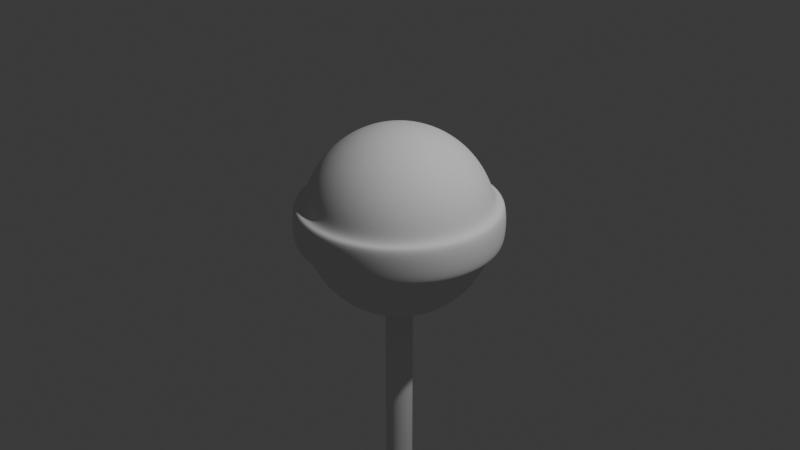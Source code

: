 # Source: Chupa_Chups.blend  (saved by Blender 4.2.66; exported with 4.5.12 LTS)
import bpy
from mathutils import Matrix  # noqa: F401  (used for matrix-valued properties, if any)

bpy.ops.wm.read_factory_settings(use_empty=True)
scene = bpy.context.scene
scene.name = 'Scene'

# ---- collections
col_collection = bpy.data.collections.new('Collection'); scene.collection.children.link(col_collection)

# ---- world
world_world = bpy.data.worlds.new('World'); scene.world = world_world
world_world.use_nodes = True; world_world.node_tree.nodes.clear()
_N = world_world.node_tree.nodes; _L = world_world.node_tree.links
n0 = _N.new('ShaderNodeOutputWorld'); n0.name = 'World Output'; n0.location = (300, 300)
n1 = _N.new('ShaderNodeBackground'); n1.name = 'Background'; n1.location = (10, 300)
n1.inputs[0].default_value = (0.05088, 0.05088, 0.05088, 1.0)
_L.new(n1.outputs[0], n0.inputs[0])
n0.is_active_output = True
world_world.color = (0.05088, 0.05088, 0.05088)
world_world.sun_shadow_jitter_overblur = 0.0

# ---- cameras
cam_camera = bpy.data.cameras.new('Camera')
cam_camera.clip_end = 100.0
cam_camera.ortho_scale = 7.314

# ---- lights
light_light = bpy.data.lights.new('Light', 'POINT')
light_light.energy = 1000.0
light_light.shadow_soft_size = 0.1

# ---- meshes
me_sphere = bpy.data.meshes.new('Sphere')
me_sphere.from_pydata([(0.0, 0.5556, 0.8315), (0.0, 0.8315, 0.5556), (0.0, 0.8315, -0.5556), (0.03806, 0.1913, 0.9808), (0.07466, 0.3753, 0.9239), (0.1084, 0.5449, 0.8315), (0.1379, 0.6935, 0.7071), (0.1622, 0.8155, 0.5556), (0.1802, 0.9061, 0.3827), (0.1802, 0.9061, -0.3827), (0.1622, 0.8155, -0.5556), (0.1379, 0.6935, -0.7071), (0.1084, 0.5449, -0.8315), (0.07466, 0.3753, -0.9239), (0.02616, 0.1315, -0.981), (0.07466, 0.1802, 0.9808), (0.1464, 0.3536, 0.9239), (0.2126, 0.5133, 0.8315), (0.2706, 0.6533, 0.7071), (0.3182, 0.7682, 0.5556), (0.3536, 0.8536, 0.3827), (0.3536, 0.8536, -0.3827), (0.3182, 0.7682, -0.5556), (0.2706, 0.6533, -0.7071), (0.2126, 0.5133, -0.8315), (0.1464, 0.3536, -0.9239), (0.05131, 0.1239, -0.981), (0.1084, 0.1622, 0.9808), (0.2126, 0.3182, 0.9239), (0.3087, 0.4619, 0.8315), (0.3928, 0.5879, 0.7071), (0.4619, 0.6913, 0.5556), (0.5133, 0.7682, 0.3827), (0.5133, 0.7682, -0.3827), (0.4619, 0.6913, -0.5556), (0.3928, 0.5879, -0.7071), (0.3087, 0.4619, -0.8315), (0.2126, 0.3182, -0.9239), (0.07449, 0.1115, -0.981), (0.1379, 0.1379, 0.9808), (0.2706, 0.2706, 0.9239), (0.3928, 0.3928, 0.8315), (0.5, 0.5, 0.7071), (0.5879, 0.5879, 0.5556), (0.6533, 0.6533, 0.3827), (0.6533, 0.6533, -0.3827), (0.5879, 0.5879, -0.5556), (0.5, 0.5, -0.7071), (0.3928, 0.3928, -0.8315), (0.2706, 0.2706, -0.9239), (0.09481, 0.09481, -0.981), (0.1622, 0.1084, 0.9808), (0.3182, 0.2126, 0.9239), (0.4619, 0.3087, 0.8315), (0.5879, 0.3928, 0.7071), (0.6913, 0.4619, 0.5556), (0.7682, 0.5133, 0.3827), (0.7682, 0.5133, -0.3827), (0.6913, 0.4619, -0.5556), (0.5879, 0.3928, -0.7071), (0.4619, 0.3087, -0.8315), (0.3182, 0.2126, -0.9239), (0.1115, 0.07449, -0.981), (0.0, 0.0, 1.0), (0.1802, 0.07466, 0.9808), (0.3536, 0.1464, 0.9239), (0.5133, 0.2126, 0.8315), (0.6533, 0.2706, 0.7071), (0.7682, 0.3182, 0.5556), (0.8536, 0.3536, 0.3827), (0.8536, 0.3536, -0.3827), (0.7682, 0.3182, -0.5556), (0.6533, 0.2706, -0.7071), (0.5133, 0.2126, -0.8315), (0.3536, 0.1464, -0.9239), (0.1239, 0.05131, -0.981), (0.1913, 0.03806, 0.9808), (0.3753, 0.07466, 0.9239), (0.5449, 0.1084, 0.8315), (0.6935, 0.1379, 0.7071), (0.8155, 0.1622, 0.5556), (0.9061, 0.1802, 0.3827), (0.9061, 0.1802, -0.3827), (0.8155, 0.1622, -0.5556), (0.6935, 0.1379, -0.7071), (0.5449, 0.1084, -0.8315), (0.3753, 0.07466, -0.9239), (0.1315, 0.02616, -0.981), (0.1951, -1.118e-08, 0.9808), (0.3827, -2.235e-08, 0.9239), (0.5556, -5.215e-08, 0.8315), (0.7071, 1.49e-08, 0.7071), (0.8315, -8.941e-08, 0.5556), (0.9239, 4.47e-08, 0.3827), (0.9239, 4.47e-08, -0.3827), (0.8315, -8.941e-08, -0.5556), (0.7071, 1.49e-08, -0.7071), (0.5556, -5.215e-08, -0.8315), (0.3827, -2.235e-08, -0.9239), (0.1341, -7.681e-09, -0.981), (0.1913, -0.03806, 0.9808), (0.3753, -0.07466, 0.9239), (0.5449, -0.1084, 0.8315), (0.6935, -0.1379, 0.7071), (0.8155, -0.1622, 0.5556), (0.9061, -0.1802, 0.3827), (0.9061, -0.1802, -0.3827), (0.8155, -0.1622, -0.5556), (0.6935, -0.1379, -0.7071), (0.5449, -0.1084, -0.8315), (0.3753, -0.07466, -0.9239), (0.1315, -0.02616, -0.981), (0.1802, -0.07466, 0.9808), (0.3536, -0.1464, 0.9239), (0.5133, -0.2126, 0.8315), (0.6533, -0.2706, 0.7071), (0.7682, -0.3182, 0.5556), (0.8536, -0.3536, 0.3827), (0.8536, -0.3536, -0.3827), (0.7682, -0.3182, -0.5556), (0.6533, -0.2706, -0.7071), (0.5133, -0.2126, -0.8315), (0.3536, -0.1464, -0.9239), (0.1239, -0.05131, -0.981), (0.1622, -0.1084, 0.9808), (0.3182, -0.2126, 0.9239), (0.4619, -0.3087, 0.8315), (0.5879, -0.3928, 0.7071), (0.6913, -0.4619, 0.5556), (0.7682, -0.5133, 0.3827), (0.7682, -0.5133, -0.3827), (0.6913, -0.4619, -0.5556), (0.5879, -0.3928, -0.7071), (0.4619, -0.3087, -0.8315), (0.3182, -0.2126, -0.9239), (0.1115, -0.07449, -0.981), (0.1379, -0.1379, 0.9808), (0.2706, -0.2706, 0.9239), (0.3928, -0.3928, 0.8315), (0.5, -0.5, 0.7071), (0.5879, -0.5879, 0.5556), (0.6533, -0.6533, 0.3827), (0.6533, -0.6533, -0.3827), (0.5879, -0.5879, -0.5556), (0.5, -0.5, -0.7071), (0.3928, -0.3928, -0.8315), (0.2706, -0.2706, -0.9239), (0.09481, -0.09481, -0.981), (0.1084, -0.1622, 0.9808), (0.2126, -0.3182, 0.9239), (0.3087, -0.4619, 0.8315), (0.3928, -0.5879, 0.7071), (0.4619, -0.6913, 0.5556), (0.5133, -0.7682, 0.3827), (0.5133, -0.7682, -0.3827), (0.4619, -0.6913, -0.5556), (0.3928, -0.5879, -0.7071), (0.3087, -0.4619, -0.8315), (0.2126, -0.3182, -0.9239), (0.07449, -0.1115, -0.981), (0.07466, -0.1802, 0.9808), (0.1464, -0.3536, 0.9239), (0.2126, -0.5133, 0.8315), (0.2706, -0.6533, 0.7071), (0.3182, -0.7682, 0.5556), (0.3536, -0.8536, 0.3827), (0.3536, -0.8536, -0.3827), (0.3182, -0.7682, -0.5556), (0.2706, -0.6533, -0.7071), (0.2126, -0.5133, -0.8315), (0.1464, -0.3536, -0.9239), (0.05131, -0.1239, -0.981), (0.03806, -0.1913, 0.9808), (0.07466, -0.3753, 0.9239), (0.1084, -0.5449, 0.8315), (0.1379, -0.6935, 0.7071), (0.1622, -0.8155, 0.5556), (0.1802, -0.9061, 0.3827), (0.1802, -0.9061, -0.3827), (0.1622, -0.8155, -0.5556), (0.1379, -0.6935, -0.7071), (0.1084, -0.5449, -0.8315), (0.07466, -0.3753, -0.9239), (0.02616, -0.1315, -0.981), (-7.451e-09, -0.1951, 0.9808), (-5.215e-08, -0.3827, 0.9239), (-9.686e-08, -0.5556, 0.8315), (-1.49e-08, -0.7071, 0.7071), (-1.043e-07, -0.8315, 0.5556), (2.98e-08, -0.9239, 0.3827), (2.98e-08, -0.9239, -0.3827), (-1.043e-07, -0.8315, -0.5556), (-1.49e-08, -0.7071, -0.7071), (-9.686e-08, -0.5556, -0.8315), (-5.215e-08, -0.3827, -0.9239), (6.846e-09, -0.1341, -0.981), (-0.03806, -0.1913, 0.9808), (-0.07466, -0.3753, 0.9239), (-0.1084, -0.5449, 0.8315), (-0.1379, -0.6935, 0.7071), (-0.1622, -0.8155, 0.5556), (-0.1802, -0.9061, 0.3827), (-0.1802, -0.9061, -0.3827), (-0.1622, -0.8155, -0.5556), (-0.1379, -0.6935, -0.7071), (-0.1084, -0.5449, -0.8315), (-0.07466, -0.3753, -0.9239), (-0.02616, -0.1315, -0.981), (-0.07466, -0.1802, 0.9808), (-0.1464, -0.3536, 0.9239), (-0.2126, -0.5133, 0.8315), (-0.2706, -0.6533, 0.7071), (-0.3182, -0.7682, 0.5556), (-0.3536, -0.8536, 0.3827), (-0.3536, -0.8536, -0.3827), (-0.3182, -0.7682, -0.5556), (-0.2706, -0.6533, -0.7071), (-0.2126, -0.5133, -0.8315), (-0.1464, -0.3536, -0.9239), (-0.05131, -0.1239, -0.981), (-0.1084, -0.1622, 0.9808), (-0.2126, -0.3182, 0.9239), (-0.3087, -0.4619, 0.8315), (-0.3928, -0.5879, 0.7071), (-0.4619, -0.6913, 0.5556), (-0.5133, -0.7682, 0.3827), (-0.5133, -0.7682, -0.3827), (-0.4619, -0.6913, -0.5556), (-0.3928, -0.5879, -0.7071), (-0.3087, -0.4619, -0.8315), (-0.2126, -0.3182, -0.9239), (-0.07449, -0.1115, -0.981), (-0.1379, -0.1379, 0.9808), (-0.2706, -0.2706, 0.9239), (-0.3928, -0.3928, 0.8315), (-0.5, -0.5, 0.7071), (-0.5879, -0.5879, 0.5556), (-0.6533, -0.6533, 0.3827), (-0.6533, -0.6533, -0.3827), (-0.5879, -0.5879, -0.5556), (-0.5, -0.5, -0.7071), (-0.3928, -0.3928, -0.8315), (-0.2706, -0.2706, -0.9239), (-0.09481, -0.09481, -0.981), (-0.1622, -0.1084, 0.9808), (-0.3182, -0.2126, 0.9239), (-0.4619, -0.3087, 0.8315), (-0.5879, -0.3928, 0.7071), (-0.6913, -0.4619, 0.5556), (-0.7682, -0.5133, 0.3827), (-0.7682, -0.5133, -0.3827), (-0.6913, -0.4619, -0.5556), (-0.5879, -0.3928, -0.7071), (-0.4619, -0.3087, -0.8315), (-0.3182, -0.2126, -0.9239), (-0.1115, -0.07449, -0.981), (-0.1802, -0.07466, 0.9808), (-0.3536, -0.1464, 0.9239), (-0.5133, -0.2126, 0.8315), (-0.6533, -0.2706, 0.7071), (-0.7682, -0.3182, 0.5556), (-0.8536, -0.3536, 0.3827), (-0.8536, -0.3536, -0.3827), (-0.7682, -0.3182, -0.5556), (-0.6533, -0.2706, -0.7071), (-0.5133, -0.2126, -0.8315), (-0.3536, -0.1464, -0.9239), (-0.1239, -0.05131, -0.981), (-0.1913, -0.03806, 0.9808), (-0.3753, -0.07466, 0.9239), (-0.5449, -0.1084, 0.8315), (-0.6935, -0.1379, 0.7071), (-0.8155, -0.1622, 0.5556), (-0.9061, -0.1802, 0.3827), (-0.9061, -0.1802, -0.3827), (-0.8155, -0.1622, -0.5556), (-0.6935, -0.1379, -0.7071), (-0.5449, -0.1084, -0.8315), (-0.3753, -0.07466, -0.9239), (-0.1315, -0.02616, -0.981), (-0.1951, 1.863e-08, 0.9808), (-0.3827, 5.215e-08, 0.9239), (-0.5556, 1.49e-07, 0.8315), (-0.7071, 2.98e-08, 0.7071), (-0.8315, 1.639e-07, 0.5556), (-0.9239, 1.49e-08, 0.3827), (-0.9239, 1.49e-08, -0.3827), (-0.8315, 1.639e-07, -0.5556), (-0.7071, 2.98e-08, -0.7071), (-0.5556, 1.49e-07, -0.8315), (-0.3827, 5.215e-08, -0.9239), (-0.1341, 1.28e-08, -0.981), (-0.1913, 0.03806, 0.9808), (-0.3753, 0.07466, 0.9239), (-0.5449, 0.1084, 0.8315), (-0.6935, 0.1379, 0.7071), (-0.8155, 0.1622, 0.5556), (-0.9061, 0.1802, 0.3827), (-0.9061, 0.1802, -0.3827), (-0.8155, 0.1622, -0.5556), (-0.6935, 0.1379, -0.7071), (-0.5449, 0.1084, -0.8315), (-0.3753, 0.07466, -0.9239), (-0.1315, 0.02616, -0.981), (-0.1802, 0.07466, 0.9808), (-0.3536, 0.1464, 0.9239), (-0.5133, 0.2126, 0.8315), (-0.6533, 0.2706, 0.7071), (-0.7682, 0.3182, 0.5556), (-0.8536, 0.3536, 0.3827), (-0.8536, 0.3536, -0.3827), (-0.7682, 0.3182, -0.5556), (-0.6533, 0.2706, -0.7071), (-0.5133, 0.2126, -0.8315), (-0.3536, 0.1464, -0.9239), (-0.1239, 0.05131, -0.981), (-0.1622, 0.1084, 0.9808), (-0.3182, 0.2126, 0.9239), (-0.4619, 0.3087, 0.8315), (-0.5879, 0.3928, 0.7071), (-0.6913, 0.4619, 0.5556), (-0.7682, 0.5133, 0.3827), (-0.7682, 0.5133, -0.3827), (-0.6913, 0.4619, -0.5556), (-0.5879, 0.3928, -0.7071), (-0.4619, 0.3087, -0.8315), (-0.3182, 0.2126, -0.9239), (-0.1115, 0.07449, -0.981), (-0.1379, 0.1379, 0.9808), (-0.2706, 0.2706, 0.9239), (-0.3928, 0.3928, 0.8315), (-0.5, 0.5, 0.7071), (-0.5879, 0.5879, 0.5556), (-0.6533, 0.6533, 0.3827), (-0.6533, 0.6533, -0.3827), (-0.5879, 0.5879, -0.5556), (-0.5, 0.5, -0.7071), (-0.3928, 0.3928, -0.8315), (-0.2706, 0.2706, -0.9239), (-0.09481, 0.09481, -0.981), (-0.1084, 0.1622, 0.9808), (-0.2126, 0.3182, 0.9239), (-0.3087, 0.4619, 0.8315), (-0.3928, 0.5879, 0.7071), (-0.4619, 0.6913, 0.5556), (-0.5133, 0.7682, 0.3827), (-0.5133, 0.7682, -0.3827), (-0.4619, 0.6913, -0.5556), (-0.3928, 0.5879, -0.7071), (-0.3087, 0.4619, -0.8315), (-0.2126, 0.3182, -0.9239), (-0.07449, 0.1115, -0.981), (-0.07466, 0.1802, 0.9808), (-0.1464, 0.3536, 0.9239), (-0.2126, 0.5133, 0.8315), (-0.2706, 0.6533, 0.7071), (-0.3182, 0.7682, 0.5556), (-0.3536, 0.8536, 0.3827), (-0.3536, 0.8536, -0.3827), (-0.3182, 0.7682, -0.5556), (-0.2706, 0.6533, -0.7071), (-0.2126, 0.5133, -0.8315), (-0.1464, 0.3536, -0.9239), (-0.05131, 0.1239, -0.981), (-0.03806, 0.1913, 0.9808), (-0.07466, 0.3753, 0.9239), (-0.1084, 0.5449, 0.8315), (-0.1379, 0.6935, 0.7071), (-0.1622, 0.8155, 0.5556), (-0.1802, 0.9061, 0.3827), (-0.1802, 0.9061, -0.3827), (-0.1622, 0.8155, -0.5556), (-0.1379, 0.6935, -0.7071), (-0.1084, 0.5449, -0.8315), (-0.07466, 0.3753, -0.9239), (-0.02616, 0.1315, -0.981), (1.49e-08, 0.1951, 0.9808), (6.706e-08, 0.3827, 0.9239), (8.941e-08, 0.7071, 0.7071), (5.96e-08, 0.9239, 0.3827), (5.96e-08, 0.9239, -0.3827), (8.941e-08, 0.7071, -0.7071), (2.161e-07, 0.5556, -0.8315), (6.706e-08, 0.3827, -0.9239), (2.221e-08, 0.1341, -0.981), (-1.963e-07, 1.073, 0.2041), (-1.939e-07, 1.092, 0.0), (-1.963e-07, 1.073, -0.2041), (0.2093, 1.052, 0.2041), (0.2131, 1.071, 0.0), (0.2093, 1.052, -0.2041), (0.4105, 0.991, 0.2041), (0.418, 1.009, 0.0), (0.4105, 0.991, -0.2041), (0.5959, 0.8918, 0.2041), (0.6068, 0.9082, 0.0), (0.5959, 0.8918, -0.2041), (0.7585, 0.7585, 0.2041), (0.7724, 0.7724, 0.0), (0.7585, 0.7585, -0.2041), (0.8918, 0.5959, 0.2041), (0.9082, 0.6068, 0.0), (0.8918, 0.5959, -0.2041), (0.991, 0.4105, 0.2041), (1.009, 0.418, 0.0), (0.991, 0.4105, -0.2041), (1.052, 0.2093, 0.2041), (1.071, 0.2131, 0.0), (1.052, 0.2093, -0.2041), (1.073, -1.152e-07, 0.2041), (1.092, -1.955e-07, 0.0), (1.073, -1.152e-07, -0.2041), (1.052, -0.2093, 0.2041), (1.071, -0.2131, 0.0), (1.052, -0.2093, -0.2041), (0.991, -0.4105, 0.2041), (1.009, -0.418, 0.0), (0.991, -0.4105, -0.2041), (0.8918, -0.5959, 0.2041), (0.9082, -0.6068, 0.0), (0.8918, -0.5959, -0.2041), (0.7585, -0.7585, 0.2041), (0.7724, -0.7724, 0.0), (0.7585, -0.7585, -0.2041), (0.5959, -0.8918, 0.2041), (0.6068, -0.9082, 0.0), (0.5959, -0.8918, -0.2041), (0.4105, -0.991, 0.2041), (0.418, -1.009, 0.0), (0.4105, -0.991, -0.2041), (0.2093, -1.052, 0.2041), (0.2131, -1.071, 0.0), (0.2093, -1.052, -0.2041), (-1.638e-07, -1.073, 0.2041), (-3.692e-07, -1.092, 0.0), (-1.638e-07, -1.073, -0.2041), (-0.2093, -1.052, 0.2041), (-0.2131, -1.071, 0.0), (-0.2093, -1.052, -0.2041), (-0.4105, -0.991, 0.2041), (-0.418, -1.009, 0.0), (-0.4105, -0.991, -0.2041), (-0.5959, -0.8918, 0.2041), (-0.6068, -0.9082, 0.0), (-0.5959, -0.8918, -0.2041), (-0.7585, -0.7585, 0.2041), (-0.7724, -0.7724, 0.0), (-0.7585, -0.7585, -0.2041), (-0.8918, -0.5959, 0.2041), (-0.9082, -0.6068, 0.0), (-0.8918, -0.5959, -0.2041), (-0.991, -0.4105, 0.2041), (-1.009, -0.418, 0.0), (-0.991, -0.4105, -0.2041), (-1.052, -0.2093, 0.2041), (-1.071, -0.2131, 0.0), (-1.052, -0.2093, -0.2041), (-1.073, 3.054e-07, 0.2041), (-1.092, 4.942e-07, 0.0), (-1.073, 3.054e-07, -0.2041), (-1.052, 0.2093, 0.2041), (-1.071, 0.2131, 0.0), (-1.052, 0.2093, -0.2041), (-0.991, 0.4105, 0.2041), (-1.009, 0.418, 0.0), (-0.991, 0.4105, -0.2041), (-0.8918, 0.5959, 0.2041), (-0.9082, 0.6068, 0.0), (-0.8918, 0.5959, -0.2041), (-0.7585, 0.7585, 0.2041), (-0.7724, 0.7724, 0.0), (-0.7585, 0.7585, -0.2041), (-0.5959, 0.8918, 0.2041), (-0.6068, 0.9082, 0.0), (-0.5959, 0.8918, -0.2041), (-0.4105, 0.991, 0.2041), (-0.418, 1.009, 0.0), (-0.4105, 0.991, -0.2041), (-0.2093, 1.052, 0.2041), (-0.2131, 1.071, 0.0), (-0.2093, 1.052, -0.2041), (-8.603e-08, 1.021, 0.1991), (1.225e-08, 0.9691, 0.2336), (1.225e-08, 0.9691, -0.2336), (-8.603e-08, 1.021, -0.1991), (0.1891, 0.9505, 0.2336), (0.1992, 1.001, 0.1991), (0.1992, 1.001, -0.1991), (0.1891, 0.9505, -0.2336), (0.3709, 0.8953, 0.2336), (0.3907, 0.9433, 0.1991), (0.3907, 0.9433, -0.1991), (0.3709, 0.8953, -0.2336), (0.5384, 0.8058, 0.2336), (0.5673, 0.849, 0.1991), (0.5673, 0.849, -0.1991), (0.5384, 0.8058, -0.2336), (0.6853, 0.6853, 0.2336), (0.722, 0.722, 0.1991), (0.722, 0.722, -0.1991), (0.6853, 0.6853, -0.2336), (0.8058, 0.5384, 0.2336), (0.849, 0.5673, 0.1991), (0.849, 0.5673, -0.1991), (0.8058, 0.5384, -0.2336), (0.8953, 0.3709, 0.2336), (0.9433, 0.3907, 0.1991), (0.9433, 0.3907, -0.1991), (0.8953, 0.3709, -0.2336), (0.9505, 0.1891, 0.2336), (1.001, 0.1992, 0.1991), (1.001, 0.1992, -0.1991), (0.9505, 0.1891, -0.2336), (0.9691, -6.185e-08, 0.2336), (1.021, -1.007e-07, 0.1991), (1.021, -1.007e-07, -0.1991), (0.9691, -6.185e-08, -0.2336), (0.9505, -0.1891, 0.2336), (1.001, -0.1992, 0.1991), (1.001, -0.1992, -0.1991), (0.9505, -0.1891, -0.2336), (0.8953, -0.3709, 0.2336), (0.9433, -0.3907, 0.1991), (0.9433, -0.3907, -0.1991), (0.8953, -0.3709, -0.2336), (0.8058, -0.5384, 0.2336), (0.849, -0.5673, 0.1991), (0.849, -0.5673, -0.1991), (0.8058, -0.5384, -0.2336), (0.6853, -0.6853, 0.2336), (0.722, -0.722, 0.1991), (0.722, -0.722, -0.1991), (0.6853, -0.6853, -0.2336), (0.5384, -0.8058, 0.2336), (0.5673, -0.849, 0.1991), (0.5673, -0.849, -0.1991), (0.5384, -0.8058, -0.2336), (0.3709, -0.8953, 0.2336), (0.3907, -0.9433, 0.1991), (0.3907, -0.9433, -0.1991), (0.3709, -0.8953, -0.2336), (0.1891, -0.9505, 0.2336), (0.1992, -1.001, 0.1991), (0.1992, -1.001, -0.1991), (0.1891, -0.9505, -0.2336), (-1.004e-07, -0.9691, 0.2336), (-1.471e-07, -1.021, 0.1991), (-1.471e-07, -1.021, -0.1991), (-1.004e-07, -0.9691, -0.2336), (-0.1891, -0.9505, 0.2336), (-0.1992, -1.001, 0.1991), (-0.1992, -1.001, -0.1991), (-0.1891, -0.9505, -0.2336), (-0.3709, -0.8953, 0.2336), (-0.3907, -0.9433, 0.1991), (-0.3907, -0.9433, -0.1991), (-0.3709, -0.8953, -0.2336), (-0.5384, -0.8058, 0.2336), (-0.5673, -0.849, 0.1991), (-0.5673, -0.849, -0.1991), (-0.5384, -0.8058, -0.2336), (-0.6853, -0.6853, 0.2336), (-0.722, -0.722, 0.1991), (-0.722, -0.722, -0.1991), (-0.6853, -0.6853, -0.2336), (-0.8058, -0.5384, 0.2336), (-0.849, -0.5673, 0.1991), (-0.849, -0.5673, -0.1991), (-0.8058, -0.5384, -0.2336), (-0.8953, -0.3709, 0.2336), (-0.9433, -0.3907, 0.1991), (-0.9433, -0.3907, -0.1991), (-0.8953, -0.3709, -0.2336), (-0.9505, -0.1891, 0.2336), (-1.001, -0.1992, 0.1991), (-1.001, -0.1992, -0.1991), (-0.9505, -0.1891, -0.2336), (-0.9691, 2.162e-07, 0.2336), (-1.021, 2.845e-07, 0.1991), (-1.021, 2.845e-07, -0.1991), (-0.9691, 2.162e-07, -0.2336), (-0.9505, 0.1891, 0.2336), (-1.001, 0.1992, 0.1991), (-1.001, 0.1992, -0.1991), (-0.9505, 0.1891, -0.2336), (-0.8953, 0.3709, 0.2336), (-0.9433, 0.3907, 0.1991), (-0.9433, 0.3907, -0.1991), (-0.8953, 0.3709, -0.2336), (-0.8058, 0.5384, 0.2336), (-0.849, 0.5673, 0.1991), (-0.849, 0.5673, -0.1991), (-0.8058, 0.5384, -0.2336), (-0.6853, 0.6853, 0.2336), (-0.722, 0.722, 0.1991), (-0.722, 0.722, -0.1991), (-0.6853, 0.6853, -0.2336), (-0.5384, 0.8058, 0.2336), (-0.5673, 0.849, 0.1991), (-0.5673, 0.849, -0.1991), (-0.5384, 0.8058, -0.2336), (-0.3709, 0.8953, 0.2336), (-0.3907, 0.9433, 0.1991), (-0.3907, 0.9433, -0.1991), (-0.3709, 0.8953, -0.2336), (-0.1891, 0.9505, 0.2336), (-0.1992, 1.001, 0.1991), (-0.1992, 1.001, -0.1991), (-0.1891, 0.9505, -0.2336), (0.01275, 0.06409, -0.2831), (0.02501, 0.06037, -0.2831), (0.0363, 0.05433, -0.2831), (0.04621, 0.04621, -0.2831), (0.05433, 0.0363, -0.2831), (0.06037, 0.02501, -0.2831), (0.06409, 0.01275, -0.2831), (0.06534, 1.094e-08, -0.2831), (0.06409, -0.01275, -0.2831), (0.06037, -0.02501, -0.2831), (0.05433, -0.0363, -0.2831), (0.04621, -0.04621, -0.2831), (0.0363, -0.05433, -0.2831), (0.02501, -0.06037, -0.2831), (0.01275, -0.06409, -0.2831), (2.636e-08, -0.06534, -0.2831), (-0.01275, -0.06409, -0.2831), (-0.02501, -0.06037, -0.2831), (-0.0363, -0.05433, -0.2831), (-0.04621, -0.04621, -0.2831), (-2.259e-09, 6.509e-09, -0.2929), (-0.05433, -0.0363, -0.2831), (-0.06037, -0.02501, -0.2831), (-0.06409, -0.01275, -0.2831), (-0.06534, -5.599e-09, -0.2831), (-0.06409, 0.01275, -0.2831), (-0.06037, 0.02501, -0.2831), (-0.05433, 0.0363, -0.2831), (-0.04621, 0.04621, -0.2831), (-0.0363, 0.05433, -0.2831), (-0.02501, 0.06037, -0.2831), (-0.01275, 0.06409, -0.2831), (2.071e-07, 0.06534, -0.2831)], [], [(382, 381, 11, 12), (379, 1, 7, 8), (383, 382, 12, 13), (605, 369, 379, 482), (384, 383, 13, 14), (537, 165, 177, 541), (376, 63, 3), (159, 171, 622, 621), (593, 333, 345, 597), (377, 376, 3, 4), (485, 8, 20, 489), (0, 377, 4, 5), (2, 380, 9, 10), (378, 0, 5, 6), (381, 2, 10, 11), (1, 378, 6, 7), (6, 5, 17, 18), (11, 10, 22, 23), (7, 6, 18, 19), (12, 11, 23, 24), (8, 7, 19, 20), (13, 12, 24, 25), (486, 490, 391, 388), (14, 13, 25, 26), (33, 496, 500, 45), (3, 63, 15), (255, 267, 631, 630), (489, 20, 32, 493), (4, 3, 15, 16), (491, 487, 390, 393), (5, 4, 16, 17), (10, 9, 21, 22), (557, 225, 237, 561), (15, 63, 27), (26, 38, 611, 610), (346, 600, 604, 358), (16, 15, 27, 28), (495, 491, 393, 396), (17, 16, 28, 29), (22, 21, 33, 34), (18, 17, 29, 30), (23, 22, 34, 35), (19, 18, 30, 31), (24, 23, 35, 36), (20, 19, 31, 32), (25, 24, 36, 37), (490, 494, 394, 391), (26, 25, 37, 38), (35, 34, 46, 47), (31, 30, 42, 43), (36, 35, 47, 48), (32, 31, 43, 44), (37, 36, 48, 49), (494, 498, 397, 394), (38, 37, 49, 50), (154, 536, 540, 166), (27, 63, 39), (384, 14, 609, 641), (238, 564, 568, 250), (28, 27, 39, 40), (499, 495, 396, 399), (29, 28, 40, 41), (34, 33, 45, 46), (30, 29, 41, 42), (243, 255, 630, 628), (262, 572, 576, 274), (40, 39, 51, 52), (503, 499, 399, 402), (41, 40, 52, 53), (46, 45, 57, 58), (42, 41, 53, 54), (47, 46, 58, 59), (43, 42, 54, 55), (48, 47, 59, 60), (44, 43, 55, 56), (49, 48, 60, 61), (498, 502, 400, 397), (50, 49, 61, 62), (118, 524, 528, 130), (39, 63, 51), (60, 59, 72, 73), (56, 55, 68, 69), (61, 60, 73, 74), (502, 506, 403, 400), (62, 61, 74, 75), (380, 483, 488, 9), (51, 63, 64), (123, 135, 619, 618), (501, 56, 69, 505), (52, 51, 64, 65), (507, 503, 402, 405), (53, 52, 65, 66), (58, 57, 70, 71), (54, 53, 66, 67), (59, 58, 71, 72), (55, 54, 67, 68), (65, 64, 76, 77), (511, 507, 405, 408), (66, 65, 77, 78), (71, 70, 82, 83), (67, 66, 78, 79), (72, 71, 83, 84), (68, 67, 79, 80), (73, 72, 84, 85), (69, 68, 80, 81), (74, 73, 85, 86), (506, 510, 406, 403), (75, 74, 86, 87), (370, 608, 483, 380), (64, 63, 76), (14, 26, 610, 609), (529, 141, 153, 533), (81, 80, 92, 93), (86, 85, 97, 98), (510, 514, 409, 406), (87, 86, 98, 99), (9, 488, 492, 21), (76, 63, 88), (363, 375, 640, 639), (597, 345, 357, 601), (77, 76, 88, 89), (515, 511, 408, 411), (78, 77, 89, 90), (83, 82, 94, 95), (79, 78, 90, 91), (84, 83, 95, 96), (80, 79, 91, 92), (85, 84, 96, 97), (519, 515, 411, 414), (90, 89, 101, 102), (95, 94, 106, 107), (91, 90, 102, 103), (96, 95, 107, 108), (92, 91, 103, 104), (97, 96, 108, 109), (93, 92, 104, 105), (98, 97, 109, 110), (514, 518, 412, 409), (99, 98, 110, 111), (482, 379, 8, 485), (88, 63, 100), (135, 147, 620, 619), (606, 481, 385, 478), (89, 88, 100, 101), (110, 109, 121, 122), (518, 522, 415, 412), (111, 110, 122, 123), (322, 592, 596, 334), (100, 63, 112), (351, 363, 639, 638), (493, 32, 44, 497), (101, 100, 112, 113), (523, 519, 414, 417), (102, 101, 113, 114), (107, 106, 118, 119), (103, 102, 114, 115), (108, 107, 119, 120), (104, 103, 115, 116), (109, 108, 120, 121), (105, 104, 116, 117), (114, 113, 125, 126), (119, 118, 130, 131), (115, 114, 126, 127), (120, 119, 131, 132), (116, 115, 127, 128), (121, 120, 132, 133), (117, 116, 128, 129), (122, 121, 133, 134), (522, 526, 418, 415), (123, 122, 134, 135), (561, 237, 249, 565), (112, 63, 124), (339, 351, 638, 637), (250, 568, 572, 262), (113, 112, 124, 125), (527, 523, 417, 420), (526, 530, 421, 418), (135, 134, 146, 147), (202, 552, 556, 214), (124, 63, 136), (231, 243, 628, 627), (94, 516, 520, 106), (125, 124, 136, 137), (531, 527, 420, 423), (126, 125, 137, 138), (131, 130, 142, 143), (127, 126, 138, 139), (132, 131, 143, 144), (128, 127, 139, 140), (133, 132, 144, 145), (129, 128, 140, 141), (134, 133, 145, 146), (143, 142, 154, 155), (139, 138, 150, 151), (144, 143, 155, 156), (140, 139, 151, 152), (145, 144, 156, 157), (141, 140, 152, 153), (146, 145, 157, 158), (530, 534, 424, 421), (147, 146, 158, 159), (558, 562, 445, 442), (136, 63, 148), (111, 123, 618, 617), (358, 604, 608, 370), (137, 136, 148, 149), (535, 531, 423, 426), (138, 137, 149, 150), (159, 158, 170, 171), (521, 117, 129, 525), (148, 63, 160), (219, 231, 627, 626), (21, 492, 496, 33), (149, 148, 160, 161), (539, 535, 426, 429), (150, 149, 161, 162), (155, 154, 166, 167), (151, 150, 162, 163), (156, 155, 167, 168), (152, 151, 163, 164), (157, 156, 168, 169), (153, 152, 164, 165), (158, 157, 169, 170), (534, 538, 427, 424), (168, 167, 179, 180), (164, 163, 175, 176), (169, 168, 180, 181), (165, 164, 176, 177), (170, 169, 181, 182), (538, 542, 430, 427), (171, 170, 182, 183), (589, 321, 333, 593), (160, 63, 172), (327, 339, 637, 636), (226, 560, 564, 238), (161, 160, 172, 173), (543, 539, 429, 432), (162, 161, 173, 174), (167, 166, 178, 179), (163, 162, 174, 175), (172, 63, 184), (99, 111, 617, 616), (130, 528, 532, 142), (173, 172, 184, 185), (547, 543, 432, 435), (174, 173, 185, 186), (179, 178, 190, 191), (175, 174, 186, 187), (180, 179, 191, 192), (176, 175, 187, 188), (181, 180, 192, 193), (177, 176, 188, 189), (182, 181, 193, 194), (542, 546, 433, 430), (183, 182, 194, 195), (298, 584, 588, 310), (188, 187, 199, 200), (193, 192, 204, 205), (189, 188, 200, 201), (194, 193, 205, 206), (546, 550, 436, 433), (195, 194, 206, 207), (178, 544, 548, 190), (184, 63, 196), (315, 327, 636, 635), (553, 213, 225, 557), (185, 184, 196, 197), (551, 547, 435, 438), (186, 185, 197, 198), (191, 190, 202, 203), (187, 186, 198, 199), (192, 191, 203, 204), (334, 596, 600, 346), (197, 196, 208, 209), (555, 551, 438, 441), (198, 197, 209, 210), (203, 202, 214, 215), (199, 198, 210, 211), (204, 203, 215, 216), (200, 199, 211, 212), (205, 204, 216, 217), (201, 200, 212, 213), (206, 205, 217, 218), (550, 554, 439, 436), (207, 206, 218, 219), (70, 508, 512, 82), (196, 63, 208), (375, 384, 641, 640), (217, 216, 228, 229), (213, 212, 224, 225), (218, 217, 229, 230), (214, 556, 560, 226), (219, 218, 230, 231), (549, 201, 213, 553), (208, 63, 220), (87, 99, 616, 615), (513, 93, 105, 517), (209, 208, 220, 221), (559, 555, 441, 444), (210, 209, 221, 222), (215, 214, 226, 227), (211, 210, 222, 223), (216, 215, 227, 228), (212, 211, 223, 224), (221, 220, 232, 233), (562, 566, 448, 445), (222, 221, 233, 234), (227, 226, 238, 239), (223, 222, 234, 235), (228, 227, 239, 240), (224, 223, 235, 236), (229, 228, 240, 241), (225, 224, 236, 237), (230, 229, 241, 242), (563, 559, 444, 447), (231, 230, 242, 243), (106, 520, 524, 118), (220, 63, 232), (207, 219, 626, 625), (587, 583, 462, 465), (237, 236, 248, 249), (242, 241, 253, 254), (567, 563, 447, 450), (243, 242, 254, 255), (577, 285, 297, 581), (232, 63, 244), (195, 207, 625, 624), (310, 588, 592, 322), (233, 232, 244, 245), (565, 249, 261, 569), (234, 233, 245, 246), (239, 238, 250, 251), (235, 234, 246, 247), (240, 239, 251, 252), (236, 235, 247, 248), (241, 240, 252, 253), (569, 261, 273, 573), (246, 245, 257, 258), (251, 250, 262, 263), (247, 246, 258, 259), (252, 251, 263, 264), (248, 247, 259, 260), (253, 252, 264, 265), (249, 248, 260, 261), (254, 253, 265, 266), (566, 570, 451, 448), (255, 254, 266, 267), (190, 548, 552, 202), (244, 63, 256), (303, 315, 635, 634), (45, 500, 504, 57), (245, 244, 256, 257), (266, 265, 277, 278), (570, 574, 454, 451), (267, 266, 278, 279), (541, 177, 189, 545), (256, 63, 268), (183, 195, 624, 623), (82, 512, 516, 94), (257, 256, 268, 269), (575, 571, 453, 456), (258, 257, 269, 270), (263, 262, 274, 275), (259, 258, 270, 271), (264, 263, 275, 276), (260, 259, 271, 272), (265, 264, 276, 277), (261, 260, 272, 273), (275, 274, 286, 287), (271, 270, 282, 283), (276, 275, 287, 288), (272, 271, 283, 284), (277, 276, 288, 289), (273, 272, 284, 285), (278, 277, 289, 290), (274, 576, 580, 286), (279, 278, 290, 291), (517, 105, 117, 521), (268, 63, 280), (75, 87, 615, 614), (505, 69, 81, 509), (269, 268, 280, 281), (579, 575, 456, 459), (270, 269, 281, 282), (291, 290, 302, 303), (585, 309, 321, 589), (280, 63, 292), (62, 75, 614, 613), (573, 273, 285, 577), (281, 280, 292, 293), (581, 297, 309, 585), (282, 281, 293, 294), (287, 286, 298, 299), (283, 282, 294, 295), (288, 287, 299, 300), (284, 283, 295, 296), (289, 288, 300, 301), (285, 284, 296, 297), (290, 289, 301, 302), (578, 582, 460, 457), (295, 294, 306, 307), (300, 299, 311, 312), (296, 295, 307, 308), (301, 300, 312, 313), (297, 296, 308, 309), (302, 301, 313, 314), (582, 586, 463, 460), (303, 302, 314, 315), (554, 558, 442, 439), (292, 63, 304), (171, 183, 623, 622), (286, 580, 584, 298), (293, 292, 304, 305), (586, 590, 466, 463), (294, 293, 305, 306), (299, 298, 310, 311), (533, 153, 165, 537), (304, 63, 316), (279, 291, 633, 632), (166, 540, 544, 178), (305, 304, 316, 317), (590, 594, 469, 466), (306, 305, 317, 318), (311, 310, 322, 323), (307, 306, 318, 319), (312, 311, 323, 324), (308, 307, 319, 320), (313, 312, 324, 325), (309, 308, 320, 321), (314, 313, 325, 326), (591, 587, 465, 468), (315, 314, 326, 327), (324, 323, 335, 336), (320, 319, 331, 332), (325, 324, 336, 337), (321, 320, 332, 333), (326, 325, 337, 338), (595, 591, 468, 471), (327, 326, 338, 339), (509, 81, 93, 513), (316, 63, 328), (50, 62, 613, 612), (601, 357, 369, 605), (317, 316, 328, 329), (594, 598, 472, 469), (318, 317, 329, 330), (323, 322, 334, 335), (319, 318, 330, 331), (328, 63, 340), (291, 303, 634, 633), (57, 504, 508, 70), (329, 328, 340, 341), (598, 602, 475, 472), (330, 329, 341, 342), (335, 334, 346, 347), (331, 330, 342, 343), (336, 335, 347, 348), (332, 331, 343, 344), (337, 336, 348, 349), (333, 332, 344, 345), (338, 337, 349, 350), (599, 595, 471, 474), (339, 338, 350, 351), (583, 579, 459, 462), (344, 343, 355, 356), (349, 348, 360, 361), (345, 344, 356, 357), (350, 349, 361, 362), (603, 599, 474, 477), (351, 350, 362, 363), (497, 44, 56, 501), (340, 63, 352), (267, 279, 632, 631), (571, 567, 450, 453), (341, 340, 352, 353), (602, 606, 478, 475), (342, 341, 353, 354), (347, 346, 358, 359), (343, 342, 354, 355), (348, 347, 359, 360), (545, 189, 201, 549), (353, 352, 364, 365), (354, 353, 365, 366), (359, 358, 370, 371), (355, 354, 366, 367), (360, 359, 371, 372), (356, 355, 367, 368), (361, 360, 372, 373), (357, 356, 368, 369), (362, 361, 373, 374), (607, 603, 477, 480), (363, 362, 374, 375), (574, 578, 457, 454), (352, 63, 364), (38, 50, 612, 611), (373, 372, 381, 382), (369, 368, 1, 379), (374, 373, 382, 383), (487, 484, 387, 390), (375, 374, 383, 384), (142, 532, 536, 154), (364, 63, 376), (147, 159, 621, 620), (525, 129, 141, 529), (365, 364, 376, 377), (484, 607, 480, 387), (366, 365, 377, 0), (371, 370, 380, 2), (367, 366, 0, 378), (372, 371, 2, 381), (368, 367, 378, 1), (386, 385, 388, 389), (387, 386, 389, 390), (389, 388, 391, 392), (390, 389, 392, 393), (392, 391, 394, 395), (393, 392, 395, 396), (395, 394, 397, 398), (396, 395, 398, 399), (399, 398, 401, 402), (398, 397, 400, 401), (401, 400, 403, 404), (402, 401, 404, 405), (404, 403, 406, 407), (405, 404, 407, 408), (407, 406, 409, 410), (408, 407, 410, 411), (410, 409, 412, 413), (411, 410, 413, 414), (413, 412, 415, 416), (414, 413, 416, 417), (416, 415, 418, 419), (417, 416, 419, 420), (419, 418, 421, 422), (420, 419, 422, 423), (422, 421, 424, 425), (423, 422, 425, 426), (425, 424, 427, 428), (426, 425, 428, 429), (428, 427, 430, 431), (429, 428, 431, 432), (432, 431, 434, 435), (431, 430, 433, 434), (434, 433, 436, 437), (435, 434, 437, 438), (438, 437, 440, 441), (437, 436, 439, 440), (440, 439, 442, 443), (441, 440, 443, 444), (443, 442, 445, 446), (444, 443, 446, 447), (446, 445, 448, 449), (447, 446, 449, 450), (449, 448, 451, 452), (450, 449, 452, 453), (452, 451, 454, 455), (453, 452, 455, 456), (455, 454, 457, 458), (456, 455, 458, 459), (458, 457, 460, 461), (459, 458, 461, 462), (461, 460, 463, 464), (462, 461, 464, 465), (464, 463, 466, 467), (465, 464, 467, 468), (467, 466, 469, 470), (468, 467, 470, 471), (471, 470, 473, 474), (470, 469, 472, 473), (473, 472, 475, 476), (474, 473, 476, 477), (477, 476, 479, 480), (476, 475, 478, 479), (479, 478, 385, 386), (480, 479, 386, 387), (486, 481, 482, 485), (488, 483, 484, 487), (490, 486, 485, 489), (492, 488, 487, 491), (489, 493, 494, 490), (496, 492, 491, 495), (498, 494, 493, 497), (500, 496, 495, 499), (504, 500, 499, 503), (502, 498, 497, 501), (506, 502, 501, 505), (508, 504, 503, 507), (507, 511, 512, 508), (510, 506, 505, 509), (514, 510, 509, 513), (516, 512, 511, 515), (515, 519, 520, 516), (518, 514, 513, 517), (522, 518, 517, 521), (524, 520, 519, 523), (526, 522, 521, 525), (528, 524, 523, 527), (530, 526, 525, 529), (532, 528, 527, 531), (534, 530, 529, 533), (536, 532, 531, 535), (533, 537, 538, 534), (540, 536, 535, 539), (542, 538, 537, 541), (544, 540, 539, 543), (548, 544, 543, 547), (546, 542, 541, 545), (550, 546, 545, 549), (552, 548, 547, 551), (556, 552, 551, 555), (554, 550, 549, 553), (558, 554, 553, 557), (560, 556, 555, 559), (559, 563, 564, 560), (562, 558, 557, 561), (566, 562, 561, 565), (568, 564, 563, 567), (567, 571, 572, 568), (570, 566, 565, 569), (574, 570, 569, 573), (576, 572, 571, 575), (578, 574, 573, 577), (580, 576, 575, 579), (577, 581, 582, 578), (584, 580, 579, 583), (586, 582, 581, 585), (588, 584, 583, 587), (585, 589, 590, 586), (592, 588, 587, 591), (594, 590, 589, 593), (596, 592, 591, 595), (600, 596, 595, 599), (598, 594, 593, 597), (602, 598, 597, 601), (604, 600, 599, 603), (608, 604, 603, 607), (606, 602, 601, 605), (481, 606, 605, 482), (483, 608, 607, 484), (481, 486, 388, 385), (629, 641, 609), (629, 609, 610), (629, 610, 611), (629, 611, 612), (629, 612, 613), (629, 613, 614), (629, 614, 615), (629, 615, 616), (629, 616, 617), (629, 617, 618), (629, 618, 619), (629, 619, 620), (629, 620, 621), (629, 621, 622), (629, 622, 623), (629, 623, 624), (629, 624, 625), (629, 625, 626), (629, 626, 627), (629, 627, 628), (629, 628, 630), (629, 630, 631), (629, 631, 632), (629, 632, 633), (629, 633, 634), (629, 634, 635), (629, 635, 636), (629, 636, 637), (629, 637, 638), (629, 638, 639), (629, 639, 640), (629, 640, 641)])
me_sphere.polygons.foreach_set('use_smooth', [True] * 672)
_uv = me_sphere.uv_layers.new(name='UVMap')
_uv.uv.foreach_set('vector', [0.75, 0.1875, 0.75, 0.25, 0.7188, 0.25, 0.7188, 0.1875, 0.75, 0.625, 0.75, 0.6875, 0.7188, 0.6875, 0.7188, 0.625, 0.75, 0.125, 0.75, 0.1875, 0.7188, 0.1875, 0.7188, 0.125, 0.7812, 0.5753, 0.7812, 0.625, 0.75, 0.625, 0.75, 0.5753, 0.75, 0.0625, 0.75, 0.125, 0.7188, 0.125, 0.7188, 0.0625, 0.3125, 0.5753, 0.3125, 0.625, 0.2812, 0.625, 0.2812, 0.5753, 0.75, 0.9375, 0.7344, 1.0, 0.7188, 0.9375, 0.3438, 0.0625, 0.3125, 0.0625, 0.3125, 0.0625, 0.3438, 0.0625, 0.875, 0.5753, 0.875, 0.625, 0.8438, 0.625, 0.8437, 0.5753, 0.75, 0.875, 0.75, 0.9375, 0.7188, 0.9375, 0.7188, 0.875, 0.7188, 0.5753, 0.7188, 0.625, 0.6875, 0.625, 0.6875, 0.5753, 0.75, 0.8125, 0.75, 0.875, 0.7188, 0.875, 0.7188, 0.8125, 0.75, 0.3125, 0.75, 0.375, 0.7188, 0.375, 0.7188, 0.3125, 0.75, 0.75, 0.75, 0.8125, 0.7188, 0.8125, 0.7188, 0.75, 0.75, 0.25, 0.75, 0.3125, 0.7188, 0.3125, 0.7188, 0.25, 0.75, 0.6875, 0.75, 0.75, 0.7188, 0.75, 0.7188, 0.6875, 0.7188, 0.75, 0.7188, 0.8125, 0.6875, 0.8125, 0.6875, 0.75, 0.7188, 0.25, 0.7188, 0.3125, 0.6875, 0.3125, 0.6875, 0.25, 0.7188, 0.6875, 0.7188, 0.75, 0.6875, 0.75, 0.6875, 0.6875, 0.7188, 0.1875, 0.7188, 0.25, 0.6875, 0.25, 0.6875, 0.1875, 0.7188, 0.625, 0.7188, 0.6875, 0.6875, 0.6875, 0.6875, 0.625, 0.7188, 0.125, 0.7188, 0.1875, 0.6875, 0.1875, 0.6875, 0.125, 0.7188, 0.5625, 0.6875, 0.5625, 0.6875, 0.5625, 0.7188, 0.5625, 0.7188, 0.0625, 0.7188, 0.125, 0.6875, 0.125, 0.6875, 0.0625, 0.6562, 0.375, 0.6562, 0.4247, 0.625, 0.4247, 0.625, 0.375, 0.7188, 0.9375, 0.7031, 1.0, 0.6875, 0.9375, 0.09375, 0.0625, 0.0625, 0.0625, 0.0625, 0.0625, 0.09375, 0.0625, 0.6875, 0.5753, 0.6875, 0.625, 0.6562, 0.625, 0.6562, 0.5753, 0.7188, 0.875, 0.7188, 0.9375, 0.6875, 0.9375, 0.6875, 0.875, 0.6875, 0.4375, 0.7188, 0.4375, 0.7188, 0.4375, 0.6875, 0.4375, 0.7188, 0.8125, 0.7188, 0.875, 0.6875, 0.875, 0.6875, 0.8125, 0.7188, 0.3125, 0.7188, 0.375, 0.6875, 0.375, 0.6875, 0.3125, 0.1562, 0.5753, 0.1563, 0.625, 0.125, 0.625, 0.125, 0.5753, 0.6875, 0.9375, 0.6719, 1.0, 0.6562, 0.9375, 0.6875, 0.0625, 0.6562, 0.0625, 0.6562, 0.0625, 0.6875, 0.0625, 0.8438, 0.375, 0.8438, 0.4247, 0.8125, 0.4247, 0.8125, 0.375, 0.6875, 0.875, 0.6875, 0.9375, 0.6562, 0.9375, 0.6562, 0.875, 0.6562, 0.4375, 0.6875, 0.4375, 0.6875, 0.4375, 0.6562, 0.4375, 0.6875, 0.8125, 0.6875, 0.875, 0.6562, 0.875, 0.6562, 0.8125, 0.6875, 0.3125, 0.6875, 0.375, 0.6562, 0.375, 0.6562, 0.3125, 0.6875, 0.75, 0.6875, 0.8125, 0.6562, 0.8125, 0.6562, 0.75, 0.6875, 0.25, 0.6875, 0.3125, 0.6562, 0.3125, 0.6562, 0.25, 0.6875, 0.6875, 0.6875, 0.75, 0.6562, 0.75, 0.6562, 0.6875, 0.6875, 0.1875, 0.6875, 0.25, 0.6562, 0.25, 0.6562, 0.1875, 0.6875, 0.625, 0.6875, 0.6875, 0.6562, 0.6875, 0.6562, 0.625, 0.6875, 0.125, 0.6875, 0.1875, 0.6562, 0.1875, 0.6562, 0.125, 0.6875, 0.5625, 0.6562, 0.5625, 0.6562, 0.5625, 0.6875, 0.5625, 0.6875, 0.0625, 0.6875, 0.125, 0.6562, 0.125, 0.6562, 0.0625, 0.6562, 0.25, 0.6562, 0.3125, 0.625, 0.3125, 0.625, 0.25, 0.6562, 0.6875, 0.6562, 0.75, 0.625, 0.75, 0.625, 0.6875, 0.6562, 0.1875, 0.6562, 0.25, 0.625, 0.25, 0.625, 0.1875, 0.6562, 0.625, 0.6562, 0.6875, 0.625, 0.6875, 0.625, 0.625, 0.6562, 0.125, 0.6562, 0.1875, 0.625, 0.1875, 0.625, 0.125, 0.6562, 0.5625, 0.625, 0.5625, 0.625, 0.5625, 0.6562, 0.5625, 0.6562, 0.0625, 0.6562, 0.125, 0.625, 0.125, 0.625, 0.0625, 0.3438, 0.375, 0.3438, 0.4247, 0.3125, 0.4247, 0.3125, 0.375, 0.6562, 0.9375, 0.6406, 1.0, 0.625, 0.9375, 0.75, 0.0625, 0.7188, 0.0625, 0.7188, 0.0625, 0.75, 0.0625, 0.125, 0.375, 0.125, 0.4247, 0.09375, 0.4247, 0.09375, 0.375, 0.6562, 0.875, 0.6562, 0.9375, 0.625, 0.9375, 0.625, 0.875, 0.625, 0.4375, 0.6562, 0.4375, 0.6562, 0.4375, 0.625, 0.4375, 0.6562, 0.8125, 0.6562, 0.875, 0.625, 0.875, 0.625, 0.8125, 0.6562, 0.3125, 0.6562, 0.375, 0.625, 0.375, 0.625, 0.3125, 0.6562, 0.75, 0.6562, 0.8125, 0.625, 0.8125, 0.625, 0.75, 0.125, 0.0625, 0.09375, 0.0625, 0.09375, 0.0625, 0.125, 0.0625, 0.0625, 0.375, 0.0625, 0.4247, 0.03125, 0.4247, 0.03125, 0.375, 0.625, 0.875, 0.625, 0.9375, 0.5938, 0.9375, 0.5938, 0.875, 0.5938, 0.4375, 0.625, 0.4375, 0.625, 0.4375, 0.5938, 0.4375, 0.625, 0.8125, 0.625, 0.875, 0.5938, 0.875, 0.5938, 0.8125, 0.625, 0.3125, 0.625, 0.375, 0.5938, 0.375, 0.5938, 0.3125, 0.625, 0.75, 0.625, 0.8125, 0.5938, 0.8125, 0.5938, 0.75, 0.625, 0.25, 0.625, 0.3125, 0.5938, 0.3125, 0.5938, 0.25, 0.625, 0.6875, 0.625, 0.75, 0.5938, 0.75, 0.5938, 0.6875, 0.625, 0.1875, 0.625, 0.25, 0.5938, 0.25, 0.5938, 0.1875, 0.625, 0.625, 0.625, 0.6875, 0.5938, 0.6875, 0.5938, 0.625, 0.625, 0.125, 0.625, 0.1875, 0.5938, 0.1875, 0.5938, 0.125, 0.625, 0.5625, 0.5938, 0.5625, 0.5938, 0.5625, 0.625, 0.5625, 0.625, 0.0625, 0.625, 0.125, 0.5938, 0.125, 0.5938, 0.0625, 0.4375, 0.375, 0.4375, 0.4247, 0.4062, 0.4247, 0.4062, 0.375, 0.625, 0.9375, 0.6094, 1.0, 0.5938, 0.9375, 0.5938, 0.1875, 0.5938, 0.25, 0.5625, 0.25, 0.5625, 0.1875, 0.5938, 0.625, 0.5938, 0.6875, 0.5625, 0.6875, 0.5625, 0.625, 0.5938, 0.125, 0.5938, 0.1875, 0.5625, 0.1875, 0.5625, 0.125, 0.5938, 0.5625, 0.5625, 0.5625, 0.5625, 0.5625, 0.5938, 0.5625, 0.5938, 0.0625, 0.5938, 0.125, 0.5625, 0.125, 0.5625, 0.0625, 0.75, 0.375, 0.75, 0.4247, 0.7188, 0.4247, 0.7188, 0.375, 0.5938, 0.9375, 0.5781, 1.0, 0.5625, 0.9375, 0.4375, 0.0625, 0.4062, 0.0625, 0.4062, 0.0625, 0.4375, 0.0625, 0.5938, 0.5753, 0.5938, 0.625, 0.5625, 0.625, 0.5625, 0.5753, 0.5938, 0.875, 0.5938, 0.9375, 0.5625, 0.9375, 0.5625, 0.875, 0.5625, 0.4375, 0.5938, 0.4375, 0.5938, 0.4375, 0.5625, 0.4375, 0.5938, 0.8125, 0.5938, 0.875, 0.5625, 0.875, 0.5625, 0.8125, 0.5938, 0.3125, 0.5938, 0.375, 0.5625, 0.375, 0.5625, 0.3125, 0.5938, 0.75, 0.5938, 0.8125, 0.5625, 0.8125, 0.5625, 0.75, 0.5938, 0.25, 0.5938, 0.3125, 0.5625, 0.3125, 0.5625, 0.25, 0.5938, 0.6875, 0.5938, 0.75, 0.5625, 0.75, 0.5625, 0.6875, 0.5625, 0.875, 0.5625, 0.9375, 0.5312, 0.9375, 0.5312, 0.875, 0.5312, 0.4375, 0.5625, 0.4375, 0.5625, 0.4375, 0.5312, 0.4375, 0.5625, 0.8125, 0.5625, 0.875, 0.5312, 0.875, 0.5312, 0.8125, 0.5625, 0.3125, 0.5625, 0.375, 0.5312, 0.375, 0.5312, 0.3125, 0.5625, 0.75, 0.5625, 0.8125, 0.5312, 0.8125, 0.5312, 0.75, 0.5625, 0.25, 0.5625, 0.3125, 0.5312, 0.3125, 0.5312, 0.25, 0.5625, 0.6875, 0.5625, 0.75, 0.5312, 0.75, 0.5312, 0.6875, 0.5625, 0.1875, 0.5625, 0.25, 0.5312, 0.25, 0.5312, 0.1875, 0.5625, 0.625, 0.5625, 0.6875, 0.5312, 0.6875, 0.5312, 0.625, 0.5625, 0.125, 0.5625, 0.1875, 0.5312, 0.1875, 0.5312, 0.125, 0.5625, 0.5625, 0.5312, 0.5625, 0.5312, 0.5625, 0.5625, 0.5625, 0.5625, 0.0625, 0.5625, 0.125, 0.5312, 0.125, 0.5312, 0.0625, 0.7812, 0.375, 0.7812, 0.4247, 0.75, 0.4247, 0.75, 0.375, 0.5625, 0.9375, 0.5469, 1.0, 0.5312, 0.9375, 0.7188, 0.0625, 0.6875, 0.0625, 0.6875, 0.0625, 0.7188, 0.0625, 0.375, 0.5753, 0.375, 0.625, 0.3438, 0.625, 0.3438, 0.5753, 0.5312, 0.625, 0.5312, 0.6875, 0.5, 0.6875, 0.5, 0.625, 0.5312, 0.125, 0.5312, 0.1875, 0.5, 0.1875, 0.5, 0.125, 0.5312, 0.5625, 0.5, 0.5625, 0.5, 0.5625, 0.5312, 0.5625, 0.5312, 0.0625, 0.5312, 0.125, 0.5, 0.125, 0.5, 0.0625, 0.7188, 0.375, 0.7188, 0.4247, 0.6875, 0.4247, 0.6875, 0.375, 0.5312, 0.9375, 0.5156, 1.0, 0.5, 0.9375, 0.8125, 0.0625, 0.7812, 0.0625, 0.7812, 0.0625, 0.8125, 0.0625, 0.8437, 0.5753, 0.8438, 0.625, 0.8125, 0.625, 0.8125, 0.5753, 0.5312, 0.875, 0.5312, 0.9375, 0.5, 0.9375, 0.5, 0.875, 0.5, 0.4375, 0.5312, 0.4375, 0.5312, 0.4375, 0.5, 0.4375, 0.5312, 0.8125, 0.5312, 0.875, 0.5, 0.875, 0.5, 0.8125, 0.5312, 0.3125, 0.5312, 0.375, 0.5, 0.375, 0.5, 0.3125, 0.5312, 0.75, 0.5312, 0.8125, 0.5, 0.8125, 0.5, 0.75, 0.5312, 0.25, 0.5312, 0.3125, 0.5, 0.3125, 0.5, 0.25, 0.5312, 0.6875, 0.5312, 0.75, 0.5, 0.75, 0.5, 0.6875, 0.5312, 0.1875, 0.5312, 0.25, 0.5, 0.25, 0.5, 0.1875, 0.4688, 0.4375, 0.5, 0.4375, 0.5, 0.4375, 0.4688, 0.4375, 0.5, 0.8125, 0.5, 0.875, 0.4688, 0.875, 0.4688, 0.8125, 0.5, 0.3125, 0.5, 0.375, 0.4688, 0.375, 0.4687, 0.3125, 0.5, 0.75, 0.5, 0.8125, 0.4688, 0.8125, 0.4688, 0.75, 0.5, 0.25, 0.5, 0.3125, 0.4687, 0.3125, 0.4688, 0.25, 0.5, 0.6875, 0.5, 0.75, 0.4688, 0.75, 0.4687, 0.6875, 0.5, 0.1875, 0.5, 0.25, 0.4688, 0.25, 0.4688, 0.1875, 0.5, 0.625, 0.5, 0.6875, 0.4687, 0.6875, 0.4688, 0.625, 0.5, 0.125, 0.5, 0.1875, 0.4688, 0.1875, 0.4688, 0.125, 0.5, 0.5625, 0.4688, 0.5625, 0.4688, 0.5625, 0.5, 0.5625, 0.5, 0.0625, 0.5, 0.125, 0.4688, 0.125, 0.4688, 0.0625, 0.75, 0.5753, 0.75, 0.625, 0.7188, 0.625, 0.7188, 0.5753, 0.5, 0.9375, 0.4844, 1.0, 0.4688, 0.9375, 0.4062, 0.0625, 0.375, 0.0625, 0.375, 0.0625, 0.4062, 0.0625, 0.7812, 0.5625, 0.75, 0.5625, 0.75, 0.5625, 0.7812, 0.5625, 0.5, 0.875, 0.5, 0.9375, 0.4688, 0.9375, 0.4688, 0.875, 0.4688, 0.125, 0.4688, 0.1875, 0.4375, 0.1875, 0.4375, 0.125, 0.4688, 0.5625, 0.4375, 0.5625, 0.4375, 0.5625, 0.4688, 0.5625, 0.4688, 0.0625, 0.4688, 0.125, 0.4375, 0.125, 0.4375, 0.0625, 0.9062, 0.375, 0.9062, 0.4247, 0.875, 0.4247, 0.875, 0.375, 0.4688, 0.9375, 0.4531, 1.0, 0.4375, 0.9375, 0.8438, 0.0625, 0.8125, 0.0625, 0.8125, 0.0625, 0.8438, 0.0625, 0.6563, 0.5753, 0.6562, 0.625, 0.625, 0.625, 0.625, 0.5753, 0.4688, 0.875, 0.4688, 0.9375, 0.4375, 0.9375, 0.4375, 0.875, 0.4375, 0.4375, 0.4688, 0.4375, 0.4688, 0.4375, 0.4375, 0.4375, 0.4688, 0.8125, 0.4688, 0.875, 0.4375, 0.875, 0.4375, 0.8125, 0.4687, 0.3125, 0.4688, 0.375, 0.4375, 0.375, 0.4375, 0.3125, 0.4688, 0.75, 0.4688, 0.8125, 0.4375, 0.8125, 0.4375, 0.75, 0.4688, 0.25, 0.4687, 0.3125, 0.4375, 0.3125, 0.4375, 0.25, 0.4687, 0.6875, 0.4688, 0.75, 0.4375, 0.75, 0.4375, 0.6875, 0.4688, 0.1875, 0.4688, 0.25, 0.4375, 0.25, 0.4375, 0.1875, 0.4688, 0.625, 0.4687, 0.6875, 0.4375, 0.6875, 0.4375, 0.625, 0.4375, 0.8125, 0.4375, 0.875, 0.4062, 0.875, 0.4062, 0.8125, 0.4375, 0.3125, 0.4375, 0.375, 0.4062, 0.375, 0.4062, 0.3125, 0.4375, 0.75, 0.4375, 0.8125, 0.4062, 0.8125, 0.4062, 0.75, 0.4375, 0.25, 0.4375, 0.3125, 0.4062, 0.3125, 0.4062, 0.25, 0.4375, 0.6875, 0.4375, 0.75, 0.4062, 0.75, 0.4062, 0.6875, 0.4375, 0.1875, 0.4375, 0.25, 0.4062, 0.25, 0.4062, 0.1875, 0.4375, 0.625, 0.4375, 0.6875, 0.4062, 0.6875, 0.4062, 0.625, 0.4375, 0.125, 0.4375, 0.1875, 0.4062, 0.1875, 0.4062, 0.125, 0.4375, 0.5625, 0.4062, 0.5625, 0.4062, 0.5625, 0.4375, 0.5625, 0.4375, 0.0625, 0.4375, 0.125, 0.4062, 0.125, 0.4062, 0.0625, 0.125, 0.5753, 0.125, 0.625, 0.09375, 0.625, 0.09375, 0.5753, 0.4375, 0.9375, 0.4219, 1.0, 0.4062, 0.9375, 0.875, 0.0625, 0.8438, 0.0625, 0.8438, 0.0625, 0.875, 0.0625, 0.09375, 0.375, 0.09375, 0.4247, 0.0625, 0.4247, 0.0625, 0.375, 0.4375, 0.875, 0.4375, 0.9375, 0.4062, 0.9375, 0.4062, 0.875, 0.4062, 0.4375, 0.4375, 0.4375, 0.4375, 0.4375, 0.4062, 0.4375, 0.4062, 0.5625, 0.375, 0.5625, 0.375, 0.5625, 0.4062, 0.5625, 0.4062, 0.0625, 0.4062, 0.125, 0.375, 0.125, 0.375, 0.0625, 0.2188, 0.375, 0.2188, 0.4247, 0.1875, 0.4247, 0.1875, 0.375, 0.4062, 0.9375, 0.3906, 1.0, 0.375, 0.9375, 0.1563, 0.0625, 0.125, 0.0625, 0.125, 0.0625, 0.1563, 0.0625, 0.5, 0.375, 0.5, 0.4247, 0.4688, 0.4247, 0.4688, 0.375, 0.4062, 0.875, 0.4062, 0.9375, 0.375, 0.9375, 0.375, 0.875, 0.375, 0.4375, 0.4062, 0.4375, 0.4062, 0.4375, 0.375, 0.4375, 0.4062, 0.8125, 0.4062, 0.875, 0.375, 0.875, 0.375, 0.8125, 0.4062, 0.3125, 0.4062, 0.375, 0.375, 0.375, 0.375, 0.3125, 0.4062, 0.75, 0.4062, 0.8125, 0.375, 0.8125, 0.375, 0.75, 0.4062, 0.25, 0.4062, 0.3125, 0.375, 0.3125, 0.375, 0.25, 0.4062, 0.6875, 0.4062, 0.75, 0.375, 0.75, 0.375, 0.6875, 0.4062, 0.1875, 0.4062, 0.25, 0.375, 0.25, 0.375, 0.1875, 0.4062, 0.625, 0.4062, 0.6875, 0.375, 0.6875, 0.375, 0.625, 0.4062, 0.125, 0.4062, 0.1875, 0.375, 0.1875, 0.375, 0.125, 0.375, 0.3125, 0.375, 0.375, 0.3438, 0.375, 0.3438, 0.3125, 0.375, 0.75, 0.375, 0.8125, 0.3438, 0.8125, 0.3438, 0.75, 0.375, 0.25, 0.375, 0.3125, 0.3438, 0.3125, 0.3438, 0.25, 0.375, 0.6875, 0.375, 0.75, 0.3438, 0.75, 0.3438, 0.6875, 0.375, 0.1875, 0.375, 0.25, 0.3438, 0.25, 0.3438, 0.1875, 0.375, 0.625, 0.375, 0.6875, 0.3438, 0.6875, 0.3438, 0.625, 0.375, 0.125, 0.375, 0.1875, 0.3438, 0.1875, 0.3438, 0.125, 0.375, 0.5625, 0.3438, 0.5625, 0.3438, 0.5625, 0.375, 0.5625, 0.375, 0.0625, 0.375, 0.125, 0.3438, 0.125, 0.3438, 0.0625, 0.1562, 0.5625, 0.125, 0.5625, 0.125, 0.5625, 0.1562, 0.5625, 0.375, 0.9375, 0.3594, 1.0, 0.3438, 0.9375, 0.4688, 0.0625, 0.4375, 0.0625, 0.4375, 0.0625, 0.4688, 0.0625, 0.8125, 0.375, 0.8125, 0.4247, 0.7812, 0.4247, 0.7812, 0.375, 0.375, 0.875, 0.375, 0.9375, 0.3438, 0.9375, 0.3438, 0.875, 0.3438, 0.4375, 0.375, 0.4375, 0.375, 0.4375, 0.3438, 0.4375, 0.375, 0.8125, 0.375, 0.875, 0.3438, 0.875, 0.3438, 0.8125, 0.3438, 0.0625, 0.3438, 0.125, 0.3125, 0.125, 0.3125, 0.0625, 0.4375, 0.5753, 0.4375, 0.625, 0.4062, 0.625, 0.4062, 0.5753, 0.3438, 0.9375, 0.3281, 1.0, 0.3125, 0.9375, 0.1875, 0.0625, 0.1563, 0.0625, 0.1563, 0.0625, 0.1875, 0.0625, 0.6875, 0.375, 0.6875, 0.4247, 0.6562, 0.4247, 0.6562, 0.375, 0.3438, 0.875, 0.3438, 0.9375, 0.3125, 0.9375, 0.3125, 0.875, 0.3125, 0.4375, 0.3438, 0.4375, 0.3438, 0.4375, 0.3125, 0.4375, 0.3438, 0.8125, 0.3438, 0.875, 0.3125, 0.875, 0.3125, 0.8125, 0.3438, 0.3125, 0.3438, 0.375, 0.3125, 0.375, 0.3125, 0.3125, 0.3438, 0.75, 0.3438, 0.8125, 0.3125, 0.8125, 0.3125, 0.75, 0.3438, 0.25, 0.3438, 0.3125, 0.3125, 0.3125, 0.3125, 0.25, 0.3438, 0.6875, 0.3438, 0.75, 0.3125, 0.75, 0.3125, 0.6875, 0.3438, 0.1875, 0.3438, 0.25, 0.3125, 0.25, 0.3125, 0.1875, 0.3438, 0.625, 0.3438, 0.6875, 0.3125, 0.6875, 0.3125, 0.625, 0.3438, 0.125, 0.3438, 0.1875, 0.3125, 0.1875, 0.3125, 0.125, 0.3438, 0.5625, 0.3125, 0.5625, 0.3125, 0.5625, 0.3438, 0.5625, 0.3125, 0.25, 0.3125, 0.3125, 0.2812, 0.3125, 0.2812, 0.25, 0.3125, 0.6875, 0.3125, 0.75, 0.2812, 0.75, 0.2812, 0.6875, 0.3125, 0.1875, 0.3125, 0.25, 0.2812, 0.25, 0.2812, 0.1875, 0.3125, 0.625, 0.3125, 0.6875, 0.2812, 0.6875, 0.2812, 0.625, 0.3125, 0.125, 0.3125, 0.1875, 0.2812, 0.1875, 0.2812, 0.125, 0.3125, 0.5625, 0.2812, 0.5625, 0.2812, 0.5625, 0.3125, 0.5625, 0.3125, 0.0625, 0.3125, 0.125, 0.2812, 0.125, 0.2812, 0.0625, 0.9062, 0.5753, 0.9062, 0.625, 0.875, 0.625, 0.875, 0.5753, 0.3125, 0.9375, 0.2969, 1.0, 0.2812, 0.9375, 0.9062, 0.0625, 0.875, 0.0625, 0.875, 0.0625, 0.9062, 0.0625, 0.1563, 0.375, 0.1562, 0.4247, 0.125, 0.4247, 0.125, 0.375, 0.3125, 0.875, 0.3125, 0.9375, 0.2812, 0.9375, 0.2812, 0.875, 0.2812, 0.4375, 0.3125, 0.4375, 0.3125, 0.4375, 0.2812, 0.4375, 0.3125, 0.8125, 0.3125, 0.875, 0.2812, 0.875, 0.2812, 0.8125, 0.3125, 0.3125, 0.3125, 0.375, 0.2812, 0.375, 0.2812, 0.3125, 0.3125, 0.75, 0.3125, 0.8125, 0.2812, 0.8125, 0.2812, 0.75, 0.2812, 0.9375, 0.2656, 1.0, 0.25, 0.9375, 0.5, 0.0625, 0.4688, 0.0625, 0.4688, 0.0625, 0.5, 0.0625, 0.4062, 0.375, 0.4062, 0.4247, 0.375, 0.4247, 0.375, 0.375, 0.2812, 0.875, 0.2812, 0.9375, 0.25, 0.9375, 0.25, 0.875, 0.25, 0.4375, 0.2812, 0.4375, 0.2812, 0.4375, 0.25, 0.4375, 0.2812, 0.8125, 0.2812, 0.875, 0.25, 0.875, 0.25, 0.8125, 0.2812, 0.3125, 0.2812, 0.375, 0.25, 0.375, 0.25, 0.3125, 0.2812, 0.75, 0.2812, 0.8125, 0.25, 0.8125, 0.25, 0.75, 0.2812, 0.25, 0.2812, 0.3125, 0.25, 0.3125, 0.25, 0.25, 0.2812, 0.6875, 0.2812, 0.75, 0.25, 0.75, 0.25, 0.6875, 0.2812, 0.1875, 0.2812, 0.25, 0.25, 0.25, 0.25, 0.1875, 0.2812, 0.625, 0.2812, 0.6875, 0.25, 0.6875, 0.25, 0.625, 0.2812, 0.125, 0.2812, 0.1875, 0.25, 0.1875, 0.25, 0.125, 0.2812, 0.5625, 0.25, 0.5625, 0.25, 0.5625, 0.2812, 0.5625, 0.2812, 0.0625, 0.2812, 0.125, 0.25, 0.125, 0.25, 0.0625, 0.9688, 0.375, 0.9687, 0.4247, 0.9375, 0.4247, 0.9375, 0.375, 0.25, 0.6875, 0.25, 0.75, 0.2188, 0.75, 0.2188, 0.6875, 0.25, 0.1875, 0.25, 0.25, 0.2188, 0.25, 0.2188, 0.1875, 0.25, 0.625, 0.25, 0.6875, 0.2188, 0.6875, 0.2188, 0.625, 0.25, 0.125, 0.25, 0.1875, 0.2188, 0.1875, 0.2188, 0.125, 0.25, 0.5625, 0.2188, 0.5625, 0.2188, 0.5625, 0.25, 0.5625, 0.25, 0.0625, 0.25, 0.125, 0.2188, 0.125, 0.2188, 0.0625, 0.2812, 0.375, 0.2812, 0.4247, 0.25, 0.4247, 0.25, 0.375, 0.25, 0.9375, 0.2344, 1.0, 0.2188, 0.9375, 0.9375, 0.0625, 0.9062, 0.0625, 0.9062, 0.0625, 0.9375, 0.0625, 0.1875, 0.5753, 0.1875, 0.625, 0.1563, 0.625, 0.1562, 0.5753, 0.25, 0.875, 0.25, 0.9375, 0.2188, 0.9375, 0.2188, 0.875, 0.2188, 0.4375, 0.25, 0.4375, 0.25, 0.4375, 0.2188, 0.4375, 0.25, 0.8125, 0.25, 0.875, 0.2188, 0.875, 0.2188, 0.8125, 0.25, 0.3125, 0.25, 0.375, 0.2188, 0.375, 0.2188, 0.3125, 0.25, 0.75, 0.25, 0.8125, 0.2188, 0.8125, 0.2188, 0.75, 0.25, 0.25, 0.25, 0.3125, 0.2188, 0.3125, 0.2188, 0.25, 0.875, 0.375, 0.875, 0.4247, 0.8437, 0.4247, 0.8438, 0.375, 0.2188, 0.875, 0.2188, 0.9375, 0.1875, 0.9375, 0.1875, 0.875, 0.1875, 0.4375, 0.2188, 0.4375, 0.2188, 0.4375, 0.1875, 0.4375, 0.2188, 0.8125, 0.2188, 0.875, 0.1875, 0.875, 0.1875, 0.8125, 0.2188, 0.3125, 0.2188, 0.375, 0.1875, 0.375, 0.1875, 0.3125, 0.2188, 0.75, 0.2188, 0.8125, 0.1875, 0.8125, 0.1875, 0.75, 0.2188, 0.25, 0.2188, 0.3125, 0.1875, 0.3125, 0.1875, 0.25, 0.2188, 0.6875, 0.2188, 0.75, 0.1875, 0.75, 0.1875, 0.6875, 0.2188, 0.1875, 0.2188, 0.25, 0.1875, 0.25, 0.1875, 0.1875, 0.2188, 0.625, 0.2188, 0.6875, 0.1875, 0.6875, 0.1875, 0.625, 0.2188, 0.125, 0.2188, 0.1875, 0.1875, 0.1875, 0.1875, 0.125, 0.2188, 0.5625, 0.1875, 0.5625, 0.1875, 0.5625, 0.2188, 0.5625, 0.2188, 0.0625, 0.2188, 0.125, 0.1875, 0.125, 0.1875, 0.0625, 0.5625, 0.375, 0.5625, 0.4247, 0.5312, 0.4247, 0.5312, 0.375, 0.2188, 0.9375, 0.2031, 1.0, 0.1875, 0.9375, 0.7812, 0.0625, 0.75, 0.0625, 0.75, 0.0625, 0.7812, 0.0625, 0.1875, 0.1875, 0.1875, 0.25, 0.1562, 0.25, 0.1562, 0.1875, 0.1875, 0.625, 0.1875, 0.6875, 0.1562, 0.6875, 0.1563, 0.625, 0.1875, 0.125, 0.1875, 0.1875, 0.1562, 0.1875, 0.1562, 0.125, 0.1875, 0.375, 0.1875, 0.4247, 0.1562, 0.4247, 0.1563, 0.375, 0.1875, 0.0625, 0.1875, 0.125, 0.1562, 0.125, 0.1563, 0.0625, 0.2188, 0.5753, 0.2188, 0.625, 0.1875, 0.625, 0.1875, 0.5753, 0.1875, 0.9375, 0.1719, 1.0, 0.1563, 0.9375, 0.5312, 0.0625, 0.5, 0.0625, 0.5, 0.0625, 0.5312, 0.0625, 0.5, 0.5753, 0.5, 0.625, 0.4688, 0.625, 0.4688, 0.5753, 0.1875, 0.875, 0.1875, 0.9375, 0.1563, 0.9375, 0.1562, 0.875, 0.1562, 0.4375, 0.1875, 0.4375, 0.1875, 0.4375, 0.1562, 0.4375, 0.1875, 0.8125, 0.1875, 0.875, 0.1562, 0.875, 0.1562, 0.8125, 0.1875, 0.3125, 0.1875, 0.375, 0.1563, 0.375, 0.1562, 0.3125, 0.1875, 0.75, 0.1875, 0.8125, 0.1562, 0.8125, 0.1562, 0.75, 0.1875, 0.25, 0.1875, 0.3125, 0.1562, 0.3125, 0.1562, 0.25, 0.1875, 0.6875, 0.1875, 0.75, 0.1562, 0.75, 0.1562, 0.6875, 0.1562, 0.875, 0.1563, 0.9375, 0.125, 0.9375, 0.125, 0.875, 0.125, 0.5625, 0.09375, 0.5625, 0.09375, 0.5625, 0.125, 0.5625, 0.1562, 0.8125, 0.1562, 0.875, 0.125, 0.875, 0.125, 0.8125, 0.1562, 0.3125, 0.1563, 0.375, 0.125, 0.375, 0.125, 0.3125, 0.1562, 0.75, 0.1562, 0.8125, 0.125, 0.8125, 0.125, 0.75, 0.1562, 0.25, 0.1562, 0.3125, 0.125, 0.3125, 0.125, 0.25, 0.1562, 0.6875, 0.1562, 0.75, 0.125, 0.75, 0.125, 0.6875, 0.1562, 0.1875, 0.1562, 0.25, 0.125, 0.25, 0.125, 0.1875, 0.1563, 0.625, 0.1562, 0.6875, 0.125, 0.6875, 0.125, 0.625, 0.1562, 0.125, 0.1562, 0.1875, 0.125, 0.1875, 0.125, 0.125, 0.125, 0.4375, 0.1562, 0.4375, 0.1562, 0.4375, 0.125, 0.4375, 0.1563, 0.0625, 0.1562, 0.125, 0.125, 0.125, 0.125, 0.0625, 0.4688, 0.375, 0.4688, 0.4247, 0.4375, 0.4247, 0.4375, 0.375, 0.1563, 0.9375, 0.1406, 1.0, 0.125, 0.9375, 0.2188, 0.0625, 0.1875, 0.0625, 0.1875, 0.0625, 0.2188, 0.0625, 0.9375, 0.4375, 0.9687, 0.4375, 0.9687, 0.4375, 0.9375, 0.4375, 0.125, 0.625, 0.125, 0.6875, 0.09375, 0.6875, 0.09375, 0.625, 0.125, 0.125, 0.125, 0.1875, 0.09375, 0.1875, 0.09375, 0.125, 0.09375, 0.4375, 0.125, 0.4375, 0.125, 0.4375, 0.09375, 0.4375, 0.125, 0.0625, 0.125, 0.125, 0.09375, 0.125, 0.09375, 0.0625, 1.0, 0.5753, 1.0, 0.625, 0.9688, 0.625, 0.9687, 0.5753, 0.125, 0.9375, 0.1094, 1.0, 0.09375, 0.9375, 0.25, 0.0625, 0.2188, 0.0625, 0.2188, 0.0625, 0.25, 0.0625, 0.9375, 0.375, 0.9375, 0.4247, 0.9062, 0.4247, 0.9062, 0.375, 0.125, 0.875, 0.125, 0.9375, 0.09375, 0.9375, 0.09375, 0.875, 0.09375, 0.5753, 0.09375, 0.625, 0.0625, 0.625, 0.0625, 0.5753, 0.125, 0.8125, 0.125, 0.875, 0.09375, 0.875, 0.09375, 0.8125, 0.125, 0.3125, 0.125, 0.375, 0.09375, 0.375, 0.09375, 0.3125, 0.125, 0.75, 0.125, 0.8125, 0.09375, 0.8125, 0.09375, 0.75, 0.125, 0.25, 0.125, 0.3125, 0.09375, 0.3125, 0.09375, 0.25, 0.125, 0.6875, 0.125, 0.75, 0.09375, 0.75, 0.09375, 0.6875, 0.125, 0.1875, 0.125, 0.25, 0.09375, 0.25, 0.09375, 0.1875, 0.0625, 0.5753, 0.0625, 0.625, 0.03125, 0.625, 0.03125, 0.5753, 0.09375, 0.8125, 0.09375, 0.875, 0.0625, 0.875, 0.0625, 0.8125, 0.09375, 0.3125, 0.09375, 0.375, 0.0625, 0.375, 0.0625, 0.3125, 0.09375, 0.75, 0.09375, 0.8125, 0.0625, 0.8125, 0.0625, 0.75, 0.09375, 0.25, 0.09375, 0.3125, 0.0625, 0.3125, 0.0625, 0.25, 0.09375, 0.6875, 0.09375, 0.75, 0.0625, 0.75, 0.0625, 0.6875, 0.09375, 0.1875, 0.09375, 0.25, 0.0625, 0.25, 0.0625, 0.1875, 0.09375, 0.625, 0.09375, 0.6875, 0.0625, 0.6875, 0.0625, 0.625, 0.09375, 0.125, 0.09375, 0.1875, 0.0625, 0.1875, 0.0625, 0.125, 0.09375, 0.5625, 0.0625, 0.5625, 0.0625, 0.5625, 0.09375, 0.5625, 0.09375, 0.0625, 0.09375, 0.125, 0.0625, 0.125, 0.0625, 0.0625, 0.25, 0.375, 0.25, 0.4247, 0.2188, 0.4247, 0.2188, 0.375, 0.09375, 0.9375, 0.07812, 1.0, 0.0625, 0.9375, 0.9688, 0.0625, 0.9375, 0.0625, 0.9375, 0.0625, 0.9688, 0.0625, 0.625, 0.375, 0.625, 0.4247, 0.5938, 0.4247, 0.5938, 0.375, 0.09375, 0.875, 0.09375, 0.9375, 0.0625, 0.9375, 0.0625, 0.875, 0.0625, 0.125, 0.0625, 0.1875, 0.03125, 0.1875, 0.03125, 0.125, 0.0625, 0.5625, 0.03125, 0.5625, 0.03125, 0.5625, 0.0625, 0.5625, 0.0625, 0.0625, 0.0625, 0.125, 0.03125, 0.125, 0.03125, 0.0625, 0.2812, 0.5753, 0.2812, 0.625, 0.25, 0.625, 0.25, 0.5753, 0.0625, 0.9375, 0.04687, 1.0, 0.03125, 0.9375, 0.2812, 0.0625, 0.25, 0.0625, 0.25, 0.0625, 0.2812, 0.0625, 0.5312, 0.375, 0.5312, 0.4247, 0.5, 0.4247, 0.5, 0.375, 0.0625, 0.875, 0.0625, 0.9375, 0.03125, 0.9375, 0.03125, 0.875, 0.03125, 0.4375, 0.0625, 0.4375, 0.0625, 0.4375, 0.03125, 0.4375, 0.0625, 0.8125, 0.0625, 0.875, 0.03125, 0.875, 0.03125, 0.8125, 0.0625, 0.3125, 0.0625, 0.375, 0.03125, 0.375, 0.03125, 0.3125, 0.0625, 0.75, 0.0625, 0.8125, 0.03125, 0.8125, 0.03125, 0.75, 0.0625, 0.25, 0.0625, 0.3125, 0.03125, 0.3125, 0.03125, 0.25, 0.0625, 0.6875, 0.0625, 0.75, 0.03125, 0.75, 0.03125, 0.6875, 0.0625, 0.1875, 0.0625, 0.25, 0.03125, 0.25, 0.03125, 0.1875, 0.0625, 0.625, 0.0625, 0.6875, 0.03125, 0.6875, 0.03125, 0.625, 0.03125, 0.3125, 0.03125, 0.375, 0.0, 0.375, 0.0, 0.3125, 0.03125, 0.75, 0.03125, 0.8125, 0.0, 0.8125, 0.0, 0.75, 0.03125, 0.25, 0.03125, 0.3125, 0.0, 0.3125, 0.0, 0.25, 0.03125, 0.6875, 0.03125, 0.75, 0.0, 0.75, 0.0, 0.6875, 0.03125, 0.1875, 0.03125, 0.25, 0.0, 0.25, 0.0, 0.1875, 0.03125, 0.625, 0.03125, 0.6875, 0.0, 0.6875, 0.0, 0.625, 0.03125, 0.125, 0.03125, 0.1875, 0.0, 0.1875, 0.0, 0.125, 0.03125, 0.375, 0.03125, 0.4247, 0.0, 0.4247, 0.0, 0.375, 0.03125, 0.0625, 0.03125, 0.125, 0.0, 0.125, 0.0, 0.0625, 0.4688, 0.5753, 0.4688, 0.625, 0.4375, 0.625, 0.4375, 0.5753, 0.03125, 0.9375, 0.01562, 1.0, 0.0, 0.9375, 0.5625, 0.0625, 0.5312, 0.0625, 0.5312, 0.0625, 0.5625, 0.0625, 0.5625, 0.5753, 0.5625, 0.625, 0.5312, 0.625, 0.5312, 0.5753, 0.03125, 0.875, 0.03125, 0.9375, 0.0, 0.9375, 0.0, 0.875, 0.0, 0.4375, 0.03125, 0.4375, 0.03125, 0.4375, 0.0, 0.4375, 0.03125, 0.8125, 0.03125, 0.875, 0.0, 0.875, 0.0, 0.8125, 1.0, 0.0625, 1.0, 0.125, 0.9687, 0.125, 0.9688, 0.0625, 0.9375, 0.5753, 0.9375, 0.625, 0.9062, 0.625, 0.9062, 0.5753, 1.0, 0.9375, 0.9844, 1.0, 0.9688, 0.9375, 0.5938, 0.0625, 0.5625, 0.0625, 0.5625, 0.0625, 0.5938, 0.0625, 0.03125, 0.5753, 0.03125, 0.625, 0.0, 0.625, 0.0, 0.5753, 1.0, 0.875, 1.0, 0.9375, 0.9688, 0.9375, 0.9687, 0.875, 0.9687, 0.5753, 0.9688, 0.625, 0.9375, 0.625, 0.9375, 0.5753, 1.0, 0.8125, 1.0, 0.875, 0.9687, 0.875, 0.9687, 0.8125, 1.0, 0.3125, 1.0, 0.375, 0.9688, 0.375, 0.9687, 0.3125, 1.0, 0.75, 1.0, 0.8125, 0.9687, 0.8125, 0.9688, 0.75, 1.0, 0.25, 1.0, 0.3125, 0.9687, 0.3125, 0.9688, 0.25, 1.0, 0.6875, 1.0, 0.75, 0.9688, 0.75, 0.9687, 0.6875, 1.0, 0.1875, 1.0, 0.25, 0.9688, 0.25, 0.9687, 0.1875, 1.0, 0.625, 1.0, 0.6875, 0.9687, 0.6875, 0.9688, 0.625, 1.0, 0.125, 1.0, 0.1875, 0.9687, 0.1875, 0.9687, 0.125, 1.0, 0.5625, 0.9687, 0.5625, 0.9687, 0.5625, 1.0, 0.5625, 0.9688, 0.75, 0.9687, 0.8125, 0.9375, 0.8125, 0.9375, 0.75, 0.9688, 0.25, 0.9687, 0.3125, 0.9375, 0.3125, 0.9375, 0.25, 0.9687, 0.6875, 0.9688, 0.75, 0.9375, 0.75, 0.9375, 0.6875, 0.9687, 0.1875, 0.9688, 0.25, 0.9375, 0.25, 0.9375, 0.1875, 0.9688, 0.625, 0.9687, 0.6875, 0.9375, 0.6875, 0.9375, 0.625, 0.9687, 0.125, 0.9687, 0.1875, 0.9375, 0.1875, 0.9375, 0.125, 0.9687, 0.5625, 0.9375, 0.5625, 0.9375, 0.5625, 0.9687, 0.5625, 0.9688, 0.0625, 0.9687, 0.125, 0.9375, 0.125, 0.9375, 0.0625, 0.1875, 0.5625, 0.1562, 0.5625, 0.1562, 0.5625, 0.1875, 0.5625, 0.9688, 0.9375, 0.9531, 1.0, 0.9375, 0.9375, 0.3125, 0.0625, 0.2812, 0.0625, 0.2812, 0.0625, 0.3125, 0.0625, 1.0, 0.375, 1.0, 0.4247, 0.9687, 0.4247, 0.9688, 0.375, 0.9687, 0.875, 0.9688, 0.9375, 0.9375, 0.9375, 0.9375, 0.875, 0.9375, 0.5625, 0.9062, 0.5625, 0.9062, 0.5625, 0.9375, 0.5625, 0.9687, 0.8125, 0.9687, 0.875, 0.9375, 0.875, 0.9375, 0.8125, 0.9687, 0.3125, 0.9688, 0.375, 0.9375, 0.375, 0.9375, 0.3125, 0.3438, 0.5753, 0.3438, 0.625, 0.3125, 0.625, 0.3125, 0.5753, 0.9375, 0.9375, 0.9219, 1.0, 0.9062, 0.9375, 0.03125, 0.0625, 0.0, 0.0625, 0.0, 0.0625, 0.03125, 0.0625, 0.3125, 0.375, 0.3125, 0.4247, 0.2812, 0.4247, 0.2812, 0.375, 0.9375, 0.875, 0.9375, 0.9375, 0.9062, 0.9375, 0.9062, 0.875, 0.9062, 0.5625, 0.875, 0.5625, 0.875, 0.5625, 0.9062, 0.5625, 0.9375, 0.8125, 0.9375, 0.875, 0.9062, 0.875, 0.9062, 0.8125, 0.9375, 0.3125, 0.9375, 0.375, 0.9062, 0.375, 0.9062, 0.3125, 0.9375, 0.75, 0.9375, 0.8125, 0.9062, 0.8125, 0.9062, 0.75, 0.9375, 0.25, 0.9375, 0.3125, 0.9062, 0.3125, 0.9062, 0.25, 0.9375, 0.6875, 0.9375, 0.75, 0.9062, 0.75, 0.9062, 0.6875, 0.9375, 0.1875, 0.9375, 0.25, 0.9062, 0.25, 0.9062, 0.1875, 0.9375, 0.625, 0.9375, 0.6875, 0.9062, 0.6875, 0.9062, 0.625, 0.9375, 0.125, 0.9375, 0.1875, 0.9062, 0.1875, 0.9062, 0.125, 0.9062, 0.4375, 0.9375, 0.4375, 0.9375, 0.4375, 0.9062, 0.4375, 0.9375, 0.0625, 0.9375, 0.125, 0.9062, 0.125, 0.9062, 0.0625, 0.9062, 0.25, 0.9062, 0.3125, 0.875, 0.3125, 0.875, 0.25, 0.9062, 0.6875, 0.9062, 0.75, 0.875, 0.75, 0.875, 0.6875, 0.9062, 0.1875, 0.9062, 0.25, 0.875, 0.25, 0.875, 0.1875, 0.9062, 0.625, 0.9062, 0.6875, 0.875, 0.6875, 0.875, 0.625, 0.9062, 0.125, 0.9062, 0.1875, 0.875, 0.1875, 0.875, 0.125, 0.875, 0.4375, 0.9062, 0.4375, 0.9062, 0.4375, 0.875, 0.4375, 0.9062, 0.0625, 0.9062, 0.125, 0.875, 0.125, 0.875, 0.0625, 0.5312, 0.5753, 0.5312, 0.625, 0.5, 0.625, 0.5, 0.5753, 0.9062, 0.9375, 0.8906, 1.0, 0.875, 0.9375, 0.625, 0.0625, 0.5938, 0.0625, 0.5938, 0.0625, 0.625, 0.0625, 0.8125, 0.5753, 0.8125, 0.625, 0.7812, 0.625, 0.7812, 0.5753, 0.9062, 0.875, 0.9062, 0.9375, 0.875, 0.9375, 0.875, 0.875, 0.875, 0.5625, 0.8437, 0.5625, 0.8437, 0.5625, 0.875, 0.5625, 0.9062, 0.8125, 0.9062, 0.875, 0.875, 0.875, 0.875, 0.8125, 0.9062, 0.3125, 0.9062, 0.375, 0.875, 0.375, 0.875, 0.3125, 0.9062, 0.75, 0.9062, 0.8125, 0.875, 0.8125, 0.875, 0.75, 0.875, 0.9375, 0.8594, 1.0, 0.8438, 0.9375, 1.0, 0.0625, 0.9688, 0.0625, 0.9688, 0.0625, 1.0, 0.0625, 0.5938, 0.375, 0.5938, 0.4247, 0.5625, 0.4247, 0.5625, 0.375, 0.875, 0.875, 0.875, 0.9375, 0.8438, 0.9375, 0.8438, 0.875, 0.8437, 0.5625, 0.8125, 0.5625, 0.8125, 0.5625, 0.8437, 0.5625, 0.875, 0.8125, 0.875, 0.875, 0.8438, 0.875, 0.8437, 0.8125, 0.875, 0.3125, 0.875, 0.375, 0.8438, 0.375, 0.8437, 0.3125, 0.875, 0.75, 0.875, 0.8125, 0.8437, 0.8125, 0.8438, 0.75, 0.875, 0.25, 0.875, 0.3125, 0.8437, 0.3125, 0.8438, 0.25, 0.875, 0.6875, 0.875, 0.75, 0.8438, 0.75, 0.8437, 0.6875, 0.875, 0.1875, 0.875, 0.25, 0.8438, 0.25, 0.8437, 0.1875, 0.875, 0.625, 0.875, 0.6875, 0.8437, 0.6875, 0.8438, 0.625, 0.875, 0.125, 0.875, 0.1875, 0.8437, 0.1875, 0.8438, 0.125, 0.8437, 0.4375, 0.875, 0.4375, 0.875, 0.4375, 0.8437, 0.4375, 0.875, 0.0625, 0.875, 0.125, 0.8438, 0.125, 0.8438, 0.0625, 0.9687, 0.4375, 1.0, 0.4375, 1.0, 0.4375, 0.9687, 0.4375, 0.8437, 0.6875, 0.8438, 0.75, 0.8125, 0.75, 0.8125, 0.6875, 0.8437, 0.1875, 0.8438, 0.25, 0.8125, 0.25, 0.8125, 0.1875, 0.8438, 0.625, 0.8437, 0.6875, 0.8125, 0.6875, 0.8125, 0.625, 0.8438, 0.125, 0.8437, 0.1875, 0.8125, 0.1875, 0.8125, 0.125, 0.8125, 0.4375, 0.8437, 0.4375, 0.8437, 0.4375, 0.8125, 0.4375, 0.8438, 0.0625, 0.8438, 0.125, 0.8125, 0.125, 0.8125, 0.0625, 0.625, 0.5753, 0.625, 0.625, 0.5938, 0.625, 0.5938, 0.5753, 0.8438, 0.9375, 0.8281, 1.0, 0.8125, 0.9375, 0.0625, 0.0625, 0.03125, 0.0625, 0.03125, 0.0625, 0.0625, 0.0625, 0.0625, 0.4375, 0.09375, 0.4375, 0.09375, 0.4375, 0.0625, 0.4375, 0.8438, 0.875, 0.8438, 0.9375, 0.8125, 0.9375, 0.8125, 0.875, 0.8125, 0.5625, 0.7812, 0.5625, 0.7812, 0.5625, 0.8125, 0.5625, 0.8437, 0.8125, 0.8438, 0.875, 0.8125, 0.875, 0.8125, 0.8125, 0.8437, 0.3125, 0.8438, 0.375, 0.8125, 0.375, 0.8125, 0.3125, 0.8438, 0.75, 0.8437, 0.8125, 0.8125, 0.8125, 0.8125, 0.75, 0.8438, 0.25, 0.8437, 0.3125, 0.8125, 0.3125, 0.8125, 0.25, 0.25, 0.5753, 0.25, 0.625, 0.2188, 0.625, 0.2188, 0.5753, 0.8125, 0.875, 0.8125, 0.9375, 0.7812, 0.9375, 0.7812, 0.875, 0.8125, 0.8125, 0.8125, 0.875, 0.7812, 0.875, 0.7812, 0.8125, 0.8125, 0.3125, 0.8125, 0.375, 0.7812, 0.375, 0.7812, 0.3125, 0.8125, 0.75, 0.8125, 0.8125, 0.7812, 0.8125, 0.7812, 0.75, 0.8125, 0.25, 0.8125, 0.3125, 0.7812, 0.3125, 0.7812, 0.25, 0.8125, 0.6875, 0.8125, 0.75, 0.7812, 0.75, 0.7812, 0.6875, 0.8125, 0.1875, 0.8125, 0.25, 0.7812, 0.25, 0.7812, 0.1875, 0.8125, 0.625, 0.8125, 0.6875, 0.7812, 0.6875, 0.7812, 0.625, 0.8125, 0.125, 0.8125, 0.1875, 0.7812, 0.1875, 0.7812, 0.125, 0.7812, 0.4375, 0.8125, 0.4375, 0.8125, 0.4375, 0.7812, 0.4375, 0.8125, 0.0625, 0.8125, 0.125, 0.7812, 0.125, 0.7812, 0.0625, 0.03125, 0.5625, 0.0, 0.5625, 0.0, 0.5625, 0.03125, 0.5625, 0.8125, 0.9375, 0.7969, 1.0, 0.7812, 0.9375, 0.6562, 0.0625, 0.625, 0.0625, 0.625, 0.0625, 0.6562, 0.0625, 0.7812, 0.1875, 0.7812, 0.25, 0.75, 0.25, 0.75, 0.1875, 0.7812, 0.625, 0.7812, 0.6875, 0.75, 0.6875, 0.75, 0.625, 0.7812, 0.125, 0.7812, 0.1875, 0.75, 0.1875, 0.75, 0.125, 0.7188, 0.4375, 0.75, 0.4375, 0.75, 0.4375, 0.7188, 0.4375, 0.7812, 0.0625, 0.7812, 0.125, 0.75, 0.125, 0.75, 0.0625, 0.375, 0.375, 0.375, 0.4247, 0.3438, 0.4247, 0.3438, 0.375, 0.7812, 0.9375, 0.7656, 1.0, 0.75, 0.9375, 0.375, 0.0625, 0.3438, 0.0625, 0.3438, 0.0625, 0.375, 0.0625, 0.4062, 0.5753, 0.4062, 0.625, 0.375, 0.625, 0.375, 0.5753, 0.7812, 0.875, 0.7812, 0.9375, 0.75, 0.9375, 0.75, 0.875, 0.75, 0.4375, 0.7812, 0.4375, 0.7812, 0.4375, 0.75, 0.4375, 0.7812, 0.8125, 0.7812, 0.875, 0.75, 0.875, 0.75, 0.8125, 0.7812, 0.3125, 0.7812, 0.375, 0.75, 0.375, 0.75, 0.3125, 0.7812, 0.75, 0.7812, 0.8125, 0.75, 0.8125, 0.75, 0.75, 0.7812, 0.25, 0.7812, 0.3125, 0.75, 0.3125, 0.75, 0.25, 0.7812, 0.6875, 0.7812, 0.75, 0.75, 0.75, 0.75, 0.6875, 0.75, 0.5, 0.75, 0.5625, 0.7188, 0.5625, 0.7188, 0.5, 0.75, 0.4375, 0.75, 0.5, 0.7188, 0.5, 0.7188, 0.4375, 0.7188, 0.5, 0.7188, 0.5625, 0.6875, 0.5625, 0.6875, 0.5, 0.7188, 0.4375, 0.7188, 0.5, 0.6875, 0.5, 0.6875, 0.4375, 0.6875, 0.5, 0.6875, 0.5625, 0.6562, 0.5625, 0.6562, 0.5, 0.6875, 0.4375, 0.6875, 0.5, 0.6562, 0.5, 0.6562, 0.4375, 0.6562, 0.5, 0.6562, 0.5625, 0.625, 0.5625, 0.625, 0.5, 0.6562, 0.4375, 0.6562, 0.5, 0.625, 0.5, 0.625, 0.4375, 0.625, 0.4375, 0.625, 0.5, 0.5938, 0.5, 0.5938, 0.4375, 0.625, 0.5, 0.625, 0.5625, 0.5938, 0.5625, 0.5938, 0.5, 0.5938, 0.5, 0.5938, 0.5625, 0.5625, 0.5625, 0.5625, 0.5, 0.5938, 0.4375, 0.5938, 0.5, 0.5625, 0.5, 0.5625, 0.4375, 0.5625, 0.5, 0.5625, 0.5625, 0.5312, 0.5625, 0.5312, 0.5, 0.5625, 0.4375, 0.5625, 0.5, 0.5312, 0.5, 0.5312, 0.4375, 0.5312, 0.5, 0.5312, 0.5625, 0.5, 0.5625, 0.5, 0.5, 0.5312, 0.4375, 0.5312, 0.5, 0.5, 0.5, 0.5, 0.4375, 0.5, 0.5, 0.5, 0.5625, 0.4688, 0.5625, 0.4687, 0.5, 0.5, 0.4375, 0.5, 0.5, 0.4687, 0.5, 0.4688, 0.4375, 0.4687, 0.5, 0.4688, 0.5625, 0.4375, 0.5625, 0.4375, 0.5, 0.4688, 0.4375, 0.4687, 0.5, 0.4375, 0.5, 0.4375, 0.4375, 0.4375, 0.5, 0.4375, 0.5625, 0.4062, 0.5625, 0.4062, 0.5, 0.4375, 0.4375, 0.4375, 0.5, 0.4062, 0.5, 0.4062, 0.4375, 0.4062, 0.5, 0.4062, 0.5625, 0.375, 0.5625, 0.375, 0.5, 0.4062, 0.4375, 0.4062, 0.5, 0.375, 0.5, 0.375, 0.4375, 0.375, 0.5, 0.375, 0.5625, 0.3438, 0.5625, 0.3437, 0.5, 0.375, 0.4375, 0.375, 0.5, 0.3437, 0.5, 0.3438, 0.4375, 0.3437, 0.5, 0.3438, 0.5625, 0.3125, 0.5625, 0.3125, 0.5, 0.3438, 0.4375, 0.3437, 0.5, 0.3125, 0.5, 0.3125, 0.4375, 0.3125, 0.5, 0.3125, 0.5625, 0.2812, 0.5625, 0.2812, 0.5, 0.3125, 0.4375, 0.3125, 0.5, 0.2812, 0.5, 0.2812, 0.4375, 0.2812, 0.4375, 0.2812, 0.5, 0.25, 0.5, 0.25, 0.4375, 0.2812, 0.5, 0.2812, 0.5625, 0.25, 0.5625, 0.25, 0.5, 0.25, 0.5, 0.25, 0.5625, 0.2188, 0.5625, 0.2187, 0.5, 0.25, 0.4375, 0.25, 0.5, 0.2187, 0.5, 0.2188, 0.4375, 0.2188, 0.4375, 0.2187, 0.5, 0.1875, 0.5, 0.1875, 0.4375, 0.2187, 0.5, 0.2188, 0.5625, 0.1875, 0.5625, 0.1875, 0.5, 0.1875, 0.5, 0.1875, 0.5625, 0.1562, 0.5625, 0.1562, 0.5, 0.1875, 0.4375, 0.1875, 0.5, 0.1562, 0.5, 0.1562, 0.4375, 0.1562, 0.5, 0.1562, 0.5625, 0.125, 0.5625, 0.125, 0.5, 0.1562, 0.4375, 0.1562, 0.5, 0.125, 0.5, 0.125, 0.4375, 0.125, 0.5, 0.125, 0.5625, 0.09375, 0.5625, 0.09375, 0.5, 0.125, 0.4375, 0.125, 0.5, 0.09375, 0.5, 0.09375, 0.4375, 0.09375, 0.5, 0.09375, 0.5625, 0.0625, 0.5625, 0.0625, 0.5, 0.09375, 0.4375, 0.09375, 0.5, 0.0625, 0.5, 0.0625, 0.4375, 0.0625, 0.5, 0.0625, 0.5625, 0.03125, 0.5625, 0.03125, 0.5, 0.0625, 0.4375, 0.0625, 0.5, 0.03125, 0.5, 0.03125, 0.4375, 0.03125, 0.5, 0.03125, 0.5625, 0.0, 0.5625, 0.0, 0.5, 0.03125, 0.4375, 0.03125, 0.5, 0.0, 0.5, 0.0, 0.4375, 1.0, 0.5, 1.0, 0.5625, 0.9687, 0.5625, 0.9687, 0.5, 1.0, 0.4375, 1.0, 0.5, 0.9687, 0.5, 0.9687, 0.4375, 0.9687, 0.5, 0.9687, 0.5625, 0.9375, 0.5625, 0.9375, 0.5, 0.9687, 0.4375, 0.9687, 0.5, 0.9375, 0.5, 0.9375, 0.4375, 0.9375, 0.5, 0.9375, 0.5625, 0.9062, 0.5625, 0.9062, 0.5, 0.9375, 0.4375, 0.9375, 0.5, 0.9062, 0.5, 0.9062, 0.4375, 0.9062, 0.5, 0.9062, 0.5625, 0.875, 0.5625, 0.875, 0.5, 0.9062, 0.4375, 0.9062, 0.5, 0.875, 0.5, 0.875, 0.4375, 0.875, 0.4375, 0.875, 0.5, 0.8437, 0.5, 0.8437, 0.4375, 0.875, 0.5, 0.875, 0.5625, 0.8437, 0.5625, 0.8437, 0.5, 0.8437, 0.5, 0.8437, 0.5625, 0.8125, 0.5625, 0.8125, 0.5, 0.8437, 0.4375, 0.8437, 0.5, 0.8125, 0.5, 0.8125, 0.4375, 0.8125, 0.4375, 0.8125, 0.5, 0.7812, 0.5, 0.7812, 0.4375, 0.8125, 0.5, 0.8125, 0.5625, 0.7812, 0.5625, 0.7812, 0.5, 0.7812, 0.5, 0.7812, 0.5625, 0.75, 0.5625, 0.75, 0.5, 0.7812, 0.4375, 0.7812, 0.5, 0.75, 0.5, 0.75, 0.4375, 0.7188, 0.5625, 0.75, 0.5625, 0.75, 0.5753, 0.7188, 0.5753, 0.7188, 0.4247, 0.75, 0.4247, 0.75, 0.4375, 0.7188, 0.4375, 0.6875, 0.5625, 0.7188, 0.5625, 0.7188, 0.5753, 0.6875, 0.5753, 0.6875, 0.4247, 0.7188, 0.4247, 0.7188, 0.4375, 0.6875, 0.4375, 0.6875, 0.5753, 0.6562, 0.5753, 0.6562, 0.5625, 0.6875, 0.5625, 0.6562, 0.4247, 0.6875, 0.4247, 0.6875, 0.4375, 0.6562, 0.4375, 0.625, 0.5625, 0.6562, 0.5625, 0.6563, 0.5753, 0.625, 0.5753, 0.625, 0.4247, 0.6562, 0.4247, 0.6562, 0.4375, 0.625, 0.4375, 0.5938, 0.4247, 0.625, 0.4247, 0.625, 0.4375, 0.5938, 0.4375, 0.5938, 0.5625, 0.625, 0.5625, 0.625, 0.5753, 0.5938, 0.5753, 0.5625, 0.5625, 0.5938, 0.5625, 0.5938, 0.5753, 0.5625, 0.5753, 0.5625, 0.4247, 0.5938, 0.4247, 0.5938, 0.4375, 0.5625, 0.4375, 0.5625, 0.4375, 0.5312, 0.4375, 0.5312, 0.4247, 0.5625, 0.4247, 0.5312, 0.5625, 0.5625, 0.5625, 0.5625, 0.5753, 0.5312, 0.5753, 0.5, 0.5625, 0.5312, 0.5625, 0.5312, 0.5753, 0.5, 0.5753, 0.5, 0.4247, 0.5312, 0.4247, 0.5312, 0.4375, 0.5, 0.4375, 0.5, 0.4375, 0.4688, 0.4375, 0.4688, 0.4247, 0.5, 0.4247, 0.4688, 0.5625, 0.5, 0.5625, 0.5, 0.5753, 0.4688, 0.5753, 0.4375, 0.5625, 0.4688, 0.5625, 0.4688, 0.5753, 0.4375, 0.5753, 0.4375, 0.4247, 0.4688, 0.4247, 0.4688, 0.4375, 0.4375, 0.4375, 0.4062, 0.5625, 0.4375, 0.5625, 0.4375, 0.5753, 0.4062, 0.5753, 0.4062, 0.4247, 0.4375, 0.4247, 0.4375, 0.4375, 0.4062, 0.4375, 0.375, 0.5625, 0.4062, 0.5625, 0.4062, 0.5753, 0.375, 0.5753, 0.375, 0.4247, 0.4062, 0.4247, 0.4062, 0.4375, 0.375, 0.4375, 0.3438, 0.5625, 0.375, 0.5625, 0.375, 0.5753, 0.3438, 0.5753, 0.3438, 0.4247, 0.375, 0.4247, 0.375, 0.4375, 0.3438, 0.4375, 0.3438, 0.5753, 0.3125, 0.5753, 0.3125, 0.5625, 0.3438, 0.5625, 0.3125, 0.4247, 0.3438, 0.4247, 0.3438, 0.4375, 0.3125, 0.4375, 0.2812, 0.5625, 0.3125, 0.5625, 0.3125, 0.5753, 0.2812, 0.5753, 0.2812, 0.4247, 0.3125, 0.4247, 0.3125, 0.4375, 0.2812, 0.4375, 0.25, 0.4247, 0.2812, 0.4247, 0.2812, 0.4375, 0.25, 0.4375, 0.25, 0.5625, 0.2812, 0.5625, 0.2812, 0.5753, 0.25, 0.5753, 0.2188, 0.5625, 0.25, 0.5625, 0.25, 0.5753, 0.2188, 0.5753, 0.2188, 0.4247, 0.25, 0.4247, 0.25, 0.4375, 0.2188, 0.4375, 0.1875, 0.4247, 0.2188, 0.4247, 0.2188, 0.4375, 0.1875, 0.4375, 0.1875, 0.5625, 0.2188, 0.5625, 0.2188, 0.5753, 0.1875, 0.5753, 0.1562, 0.5625, 0.1875, 0.5625, 0.1875, 0.5753, 0.1562, 0.5753, 0.1562, 0.4247, 0.1875, 0.4247, 0.1875, 0.4375, 0.1562, 0.4375, 0.1562, 0.4375, 0.125, 0.4375, 0.125, 0.4247, 0.1562, 0.4247, 0.125, 0.5625, 0.1562, 0.5625, 0.1562, 0.5753, 0.125, 0.5753, 0.09375, 0.5625, 0.125, 0.5625, 0.125, 0.5753, 0.09375, 0.5753, 0.09375, 0.4247, 0.125, 0.4247, 0.125, 0.4375, 0.09375, 0.4375, 0.09375, 0.4375, 0.0625, 0.4375, 0.0625, 0.4247, 0.09375, 0.4247, 0.0625, 0.5625, 0.09375, 0.5625, 0.09375, 0.5753, 0.0625, 0.5753, 0.03125, 0.5625, 0.0625, 0.5625, 0.0625, 0.5753, 0.03125, 0.5753, 0.03125, 0.4247, 0.0625, 0.4247, 0.0625, 0.4375, 0.03125, 0.4375, 0.0, 0.5625, 0.03125, 0.5625, 0.03125, 0.5753, 0.0, 0.5753, 0.0, 0.4247, 0.03125, 0.4247, 0.03125, 0.4375, 0.0, 0.4375, 1.0, 0.5753, 0.9687, 0.5753, 0.9687, 0.5625, 1.0, 0.5625, 0.9687, 0.4247, 1.0, 0.4247, 1.0, 0.4375, 0.9687, 0.4375, 0.9375, 0.5625, 0.9687, 0.5625, 0.9687, 0.5753, 0.9375, 0.5753, 0.9375, 0.4247, 0.9687, 0.4247, 0.9687, 0.4375, 0.9375, 0.4375, 0.9375, 0.5753, 0.9062, 0.5753, 0.9062, 0.5625, 0.9375, 0.5625, 0.9062, 0.4247, 0.9375, 0.4247, 0.9375, 0.4375, 0.9062, 0.4375, 0.875, 0.5625, 0.9062, 0.5625, 0.9062, 0.5753, 0.875, 0.5753, 0.875, 0.4247, 0.9062, 0.4247, 0.9062, 0.4375, 0.875, 0.4375, 0.8437, 0.4247, 0.875, 0.4247, 0.875, 0.4375, 0.8437, 0.4375, 0.8437, 0.5625, 0.875, 0.5625, 0.875, 0.5753, 0.8437, 0.5753, 0.8125, 0.5625, 0.8437, 0.5625, 0.8437, 0.5753, 0.8125, 0.5753, 0.8125, 0.4247, 0.8438, 0.4247, 0.8437, 0.4375, 0.8125, 0.4375, 0.7812, 0.4247, 0.8125, 0.4247, 0.8125, 0.4375, 0.7812, 0.4375, 0.7812, 0.5625, 0.8125, 0.5625, 0.8125, 0.5753, 0.7812, 0.5753, 0.75, 0.5625, 0.7812, 0.5625, 0.7812, 0.5753, 0.75, 0.5753, 0.75, 0.4247, 0.7812, 0.4247, 0.7812, 0.4375, 0.75, 0.4375, 0.75, 0.5625, 0.7188, 0.5625, 0.7188, 0.5625, 0.75, 0.5625, 0.7344, 0.0, 0.75, 0.0625, 0.7188, 0.0625, 0.7031, 0.0, 0.7188, 0.0625, 0.6875, 0.0625, 0.6719, 0.0, 0.6875, 0.0625, 0.6562, 0.0625, 0.6406, 0.0, 0.6562, 0.0625, 0.625, 0.0625, 0.6094, 0.0, 0.625, 0.0625, 0.5938, 0.0625, 0.5781, 0.0, 0.5938, 0.0625, 0.5625, 0.0625, 0.5469, 0.0, 0.5625, 0.0625, 0.5312, 0.0625, 0.5156, 0.0, 0.5312, 0.0625, 0.5, 0.0625, 0.4844, 0.0, 0.5, 0.0625, 0.4688, 0.0625, 0.4531, 0.0, 0.4688, 0.0625, 0.4375, 0.0625, 0.4219, 0.0, 0.4375, 0.0625, 0.4062, 0.0625, 0.3906, 0.0, 0.4062, 0.0625, 0.375, 0.0625, 0.3594, 0.0, 0.375, 0.0625, 0.3438, 0.0625, 0.3281, 0.0, 0.3438, 0.0625, 0.3125, 0.0625, 0.2969, 0.0, 0.3125, 0.0625, 0.2812, 0.0625, 0.2656, 0.0, 0.2812, 0.0625, 0.25, 0.0625, 0.2344, 0.0, 0.25, 0.0625, 0.2188, 0.0625, 0.2031, 0.0, 0.2188, 0.0625, 0.1875, 0.0625, 0.1719, 0.0, 0.1875, 0.0625, 0.1563, 0.0625, 0.1406, 0.0, 0.1563, 0.0625, 0.125, 0.0625, 0.1094, 0.0, 0.125, 0.0625, 0.09375, 0.0625, 0.07812, 0.0, 0.09375, 0.0625, 0.0625, 0.0625, 0.04687, 0.0, 0.0625, 0.0625, 0.03125, 0.0625, 0.01562, 0.0, 0.03125, 0.0625, 0.0, 0.0625, 0.9844, 0.0, 1.0, 0.0625, 0.9688, 0.0625, 0.9531, 0.0, 0.9688, 0.0625, 0.9375, 0.0625, 0.9219, 0.0, 0.9375, 0.0625, 0.9062, 0.0625, 0.8906, 0.0, 0.9062, 0.0625, 0.875, 0.0625, 0.8594, 0.0, 0.875, 0.0625, 0.8438, 0.0625, 0.8281, 0.0, 0.8438, 0.0625, 0.8125, 0.0625, 0.7969, 0.0, 0.8125, 0.0625, 0.7812, 0.0625, 0.7656, 0.0, 0.7812, 0.0625, 0.75, 0.0625])
me_sphere.update()
me_cylinder = bpy.data.meshes.new('Cylinder')
me_cylinder.from_pydata([(0.0, 1.0, -20.36), (0.0, 1.0, 1.0), (0.1951, 0.9808, -20.36), (0.1951, 0.9808, 1.0), (0.3827, 0.9239, -20.36), (0.3827, 0.9239, 1.0), (0.5556, 0.8315, -20.36), (0.5556, 0.8315, 1.0), (0.7071, 0.7071, -20.38), (0.7071, 0.7071, 1.0), (0.8315, 0.5556, -20.38), (0.8315, 0.5556, 1.0), (0.9239, 0.3827, -20.38), (0.9239, 0.3827, 1.0), (0.9808, 0.1951, -20.38), (0.9808, 0.1951, 1.0), (1.0, 0.0, -20.38), (1.0, 0.0, 1.0), (0.9808, -0.1951, -20.38), (0.9808, -0.1951, 1.0), (0.9239, -0.3827, -20.38), (0.9239, -0.3827, 1.0), (0.8315, -0.5556, -20.38), (0.8315, -0.5556, 1.0), (0.7071, -0.7071, -20.38), (0.7071, -0.7071, 1.0), (0.5556, -0.8315, -20.38), (0.5556, -0.8315, 1.0), (0.3827, -0.9239, -20.38), (0.3827, -0.9239, 1.0), (0.1951, -0.9808, -20.38), (0.1951, -0.9808, 1.0), (0.0, -1.0, -20.38), (0.0, -1.0, 1.0), (-0.1951, -0.9808, -20.38), (-0.1951, -0.9808, 1.0), (-0.3827, -0.9239, -20.38), (-0.3827, -0.9239, 1.0), (-0.5556, -0.8315, -20.36), (-0.5556, -0.8315, 1.0), (-0.7071, -0.7071, -20.36), (-0.7071, -0.7071, 1.0), (-0.8315, -0.5556, -20.36), (-0.8315, -0.5556, 1.0), (-0.9239, -0.3827, -20.36), (-0.9239, -0.3827, 1.0), (-0.9808, -0.1951, -20.36), (-0.9808, -0.1951, 1.0), (-1.0, 0.0, -20.36), (-1.0, 0.0, 1.0), (-0.9808, 0.1951, -20.36), (-0.9808, 0.1951, 1.0), (-0.9239, 0.3827, -20.36), (-0.9239, 0.3827, 1.0), (-0.8315, 0.5556, -20.36), (-0.8315, 0.5556, 1.0), (-0.7071, 0.7071, -20.36), (-0.7071, 0.7071, 1.0), (-0.5556, 0.8315, -20.36), (-0.5556, 0.8315, 1.0), (-0.3827, 0.9239, -20.36), (-0.3827, 0.9239, 1.0), (-0.1951, 0.9808, -20.36), (-0.1951, 0.9808, 1.0)], [], [(0, 1, 3, 2), (2, 3, 5, 4), (4, 5, 7, 6), (6, 7, 9, 8), (8, 9, 11, 10), (10, 11, 13, 12), (12, 13, 15, 14), (14, 15, 17, 16), (16, 17, 19, 18), (18, 19, 21, 20), (20, 21, 23, 22), (22, 23, 25, 24), (24, 25, 27, 26), (26, 27, 29, 28), (28, 29, 31, 30), (30, 31, 33, 32), (32, 33, 35, 34), (34, 35, 37, 36), (36, 37, 39, 38), (38, 39, 41, 40), (40, 41, 43, 42), (42, 43, 45, 44), (44, 45, 47, 46), (46, 47, 49, 48), (48, 49, 51, 50), (50, 51, 53, 52), (52, 53, 55, 54), (54, 55, 57, 56), (56, 57, 59, 58), (58, 59, 61, 60), (3, 1, 63, 61, 59, 57, 55, 53, 51, 49, 47, 45, 43, 41, 39, 37, 35, 33, 31, 29, 27, 25, 23, 21, 19, 17, 15, 13, 11, 9, 7, 5), (60, 61, 63, 62), (62, 63, 1, 0), (0, 2, 4, 6, 8, 10, 12, 14, 16, 18, 20, 22, 24, 26, 28, 30, 32, 34, 36, 38, 40, 42, 44, 46, 48, 50, 52, 54, 56, 58, 60, 62)])
_uv = me_cylinder.uv_layers.new(name='UVMap')
_uv.uv.foreach_set('vector', [1.0, 0.5, 1.0, 1.0, 0.9688, 1.0, 0.9688, 0.5, 0.9688, 0.5, 0.9688, 1.0, 0.9375, 1.0, 0.9375, 0.5, 0.9375, 0.5, 0.9375, 1.0, 0.9062, 1.0, 0.9062, 0.5, 0.9062, 0.5, 0.9062, 1.0, 0.875, 1.0, 0.875, 0.5, 0.875, 0.5, 0.875, 1.0, 0.8438, 1.0, 0.8438, 0.5, 0.8438, 0.5, 0.8438, 1.0, 0.8125, 1.0, 0.8125, 0.5, 0.8125, 0.5, 0.8125, 1.0, 0.7812, 1.0, 0.7812, 0.5, 0.7812, 0.5, 0.7812, 1.0, 0.75, 1.0, 0.75, 0.5, 0.75, 0.5, 0.75, 1.0, 0.7188, 1.0, 0.7188, 0.5, 0.7188, 0.5, 0.7188, 1.0, 0.6875, 1.0, 0.6875, 0.5, 0.6875, 0.5, 0.6875, 1.0, 0.6562, 1.0, 0.6562, 0.5, 0.6562, 0.5, 0.6562, 1.0, 0.625, 1.0, 0.625, 0.5, 0.625, 0.5, 0.625, 1.0, 0.5938, 1.0, 0.5938, 0.5, 0.5938, 0.5, 0.5938, 1.0, 0.5625, 1.0, 0.5625, 0.5, 0.5625, 0.5, 0.5625, 1.0, 0.5312, 1.0, 0.5312, 0.5, 0.5312, 0.5, 0.5312, 1.0, 0.5, 1.0, 0.5, 0.5, 0.5, 0.5, 0.5, 1.0, 0.4688, 1.0, 0.4688, 0.5, 0.4688, 0.5, 0.4688, 1.0, 0.4375, 1.0, 0.4375, 0.5, 0.4375, 0.5, 0.4375, 1.0, 0.4062, 1.0, 0.4062, 0.5, 0.4062, 0.5, 0.4062, 1.0, 0.375, 1.0, 0.375, 0.5, 0.375, 0.5, 0.375, 1.0, 0.3438, 1.0, 0.3438, 0.5, 0.3438, 0.5, 0.3438, 1.0, 0.3125, 1.0, 0.3125, 0.5, 0.3125, 0.5, 0.3125, 1.0, 0.2812, 1.0, 0.2812, 0.5, 0.2812, 0.5, 0.2812, 1.0, 0.25, 1.0, 0.25, 0.5, 0.25, 0.5, 0.25, 1.0, 0.2188, 1.0, 0.2188, 0.5, 0.2188, 0.5, 0.2188, 1.0, 0.1875, 1.0, 0.1875, 0.5, 0.1875, 0.5, 0.1875, 1.0, 0.1562, 1.0, 0.1562, 0.5, 0.1562, 0.5, 0.1562, 1.0, 0.125, 1.0, 0.125, 0.5, 0.125, 0.5, 0.125, 1.0, 0.09375, 1.0, 0.09375, 0.5, 0.09375, 0.5, 0.09375, 1.0, 0.0625, 1.0, 0.0625, 0.5, 0.2968, 0.4854, 0.25, 0.49, 0.2032, 0.4854, 0.1582, 0.4717, 0.1167, 0.4496, 0.08029, 0.4197, 0.05045, 0.3833, 0.02827, 0.3418, 0.01461, 0.2968, 0.01, 0.25, 0.01461, 0.2032, 0.02827, 0.1582, 0.05045, 0.1167, 0.08029, 0.08029, 0.1167, 0.05045, 0.1582, 0.02827, 0.2032, 0.01461, 0.25, 0.01, 0.2968, 0.01461, 0.3418, 0.02827, 0.3833, 0.05045, 0.4197, 0.08029, 0.4496, 0.1167, 0.4717, 0.1582, 0.4854, 0.2032, 0.49, 0.25, 0.4854, 0.2968, 0.4717, 0.3418, 0.4496, 0.3833, 0.4197, 0.4197, 0.3833, 0.4496, 0.3418, 0.4717, 0.0625, 0.5, 0.0625, 1.0, 0.03125, 1.0, 0.03125, 0.5, 0.03125, 0.5, 0.03125, 1.0, 0.0, 1.0, 0.0, 0.5, 0.75, 0.49, 0.7968, 0.4854, 0.8418, 0.4717, 0.8833, 0.4496, 0.9197, 0.4197, 0.9496, 0.3833, 0.9717, 0.3418, 0.9854, 0.2968, 0.99, 0.25, 0.9854, 0.2032, 0.9717, 0.1582, 0.9496, 0.1167, 0.9197, 0.08029, 0.8833, 0.05045, 0.8418, 0.02827, 0.7968, 0.01461, 0.75, 0.01, 0.7032, 0.01461, 0.6582, 0.02827, 0.6167, 0.05045, 0.5803, 0.08029, 0.5504, 0.1167, 0.5283, 0.1582, 0.5146, 0.2032, 0.51, 0.25, 0.5146, 0.2968, 0.5283, 0.3418, 0.5504, 0.3833, 0.5803, 0.4197, 0.6167, 0.4496, 0.6582, 0.4717, 0.7032, 0.4854])
me_cylinder.update()

# ---- objects
ob_light = bpy.data.objects.new('Light', light_light)
ob_camera = bpy.data.objects.new('Camera', cam_camera)
ob_sphere = bpy.data.objects.new('Sphere', me_sphere)
ob_cylinder = bpy.data.objects.new('Cylinder', me_cylinder)

# ---- transforms, parenting, visibility, modifiers, constraints
ob_light.location = (4.076, 1.005, 5.904)
ob_light.rotation_euler = (0.6503, 0.05522, 1.866)
ob_light.lock_rotations_4d = False
ob_light.empty_display_type = 'ARROWS'
ob_light.color = (0.0, 0.0, 0.0, 0.0)
ob_light.lineart.crease_threshold = 0.0
ob_camera.location = (7.359, -6.926, 4.958)
ob_camera.rotation_euler = (1.109, 0.0, 0.8149)
ob_camera.lock_rotations_4d = False
ob_camera.empty_display_type = 'ARROWS'
ob_camera.color = (0.0, 0.0, 0.0, 0.0)
ob_camera.display_type = 'WIRE'
ob_camera.lineart.crease_threshold = 0.0
ob_sphere.location = (0.0, 0.0, 0.0)
_m = ob_sphere.modifiers.new('Subdivision', 'SUBSURF')
_m.levels = 2
ob_cylinder.location = (0.0, 0.0, -0.8875)
ob_cylinder.scale = (0.1457, 0.1457, 0.1457)

# ---- collection membership
col_collection.objects.link(ob_light)
col_collection.objects.link(ob_camera)
col_collection.objects.link(ob_sphere)
col_collection.objects.link(ob_cylinder)

# ---- scene / render settings (as saved in the file)
scene.camera = ob_camera
scene.frame_start = 1; scene.frame_end = 250; scene.frame_set(1)
scene.render.engine = 'BLENDER_EEVEE_NEXT'
bpy.context.view_layer.update()
